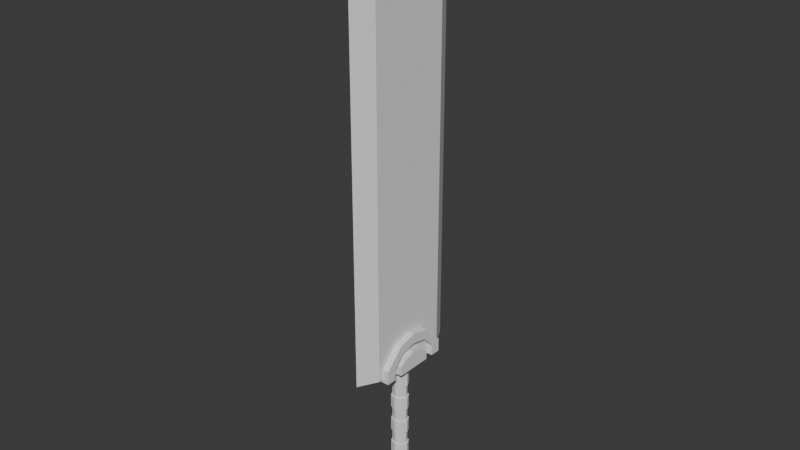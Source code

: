 # Source: sword.blend  (saved by Blender 4.3.34; exported with 4.5.12 LTS)
import bpy
from mathutils import Matrix  # noqa: F401  (used for matrix-valued properties, if any)

bpy.ops.wm.read_factory_settings(use_empty=True)
scene = bpy.context.scene
scene.name = 'Scene'

# ---- collections
col_collection = bpy.data.collections.new('Collection'); scene.collection.children.link(col_collection)

# ---- world
world_world = bpy.data.worlds.new('World'); scene.world = world_world
world_world.use_nodes = True; world_world.node_tree.nodes.clear()
_N = world_world.node_tree.nodes; _L = world_world.node_tree.links
n0 = _N.new('ShaderNodeOutputWorld'); n0.name = 'World Output'; n0.location = (300, 300)
n1 = _N.new('ShaderNodeBackground'); n1.name = 'Background'; n1.location = (10, 300)
n1.inputs[0].default_value = (0.05088, 0.05088, 0.05088, 1.0)
_L.new(n1.outputs[0], n0.inputs[0])
n0.is_active_output = True
world_world.color = (0.05088, 0.05088, 0.05088)
world_world.sun_shadow_jitter_overblur = 0.0

# ---- meshes
me_cylinder_001 = bpy.data.meshes.new('Cylinder.001')
me_cylinder_001.from_pydata([(0.0, 1.0, -1.0), (0.0, 1.0, -1.0), (0.0, 1.0, -1.0), (0.0, 1.0, 1.0), (0.0, 1.0, 1.0), (0.0, 1.0, 1.0), (0.7071, 0.7071, -1.0), (0.7071, 0.7071, -1.0), (0.7071, 0.7071, -1.0), (0.7071, 0.7071, 1.0), (0.7071, 0.7071, 1.0), (0.7071, 0.7071, 1.0), (1.0, 0.0, -1.0), (1.0, 0.0, -1.0), (1.0, 0.0, -1.0), (1.0, 0.0, 1.0), (1.0, 0.0, 1.0), (1.0, 0.0, 1.0), (0.7071, -0.7071, -1.0), (0.7071, -0.7071, -1.0), (0.7071, -0.7071, -1.0), (0.7071, -0.7071, 1.0), (0.7071, -0.7071, 1.0), (0.7071, -0.7071, 1.0), (0.0, -1.0, -1.0), (0.0, -1.0, -1.0), (0.0, -1.0, -1.0), (0.0, -1.0, 1.0), (0.0, -1.0, 1.0), (0.0, -1.0, 1.0), (-0.7071, -0.7071, -1.0), (-0.7071, -0.7071, -1.0), (-0.7071, -0.7071, -1.0), (-0.7071, -0.7071, 1.0), (-0.7071, -0.7071, 1.0), (-0.7071, -0.7071, 1.0), (-1.0, 0.0, -1.0), (-1.0, 0.0, -1.0), (-1.0, 0.0, -1.0), (-1.0, 0.0, 1.0), (-1.0, 0.0, 1.0), (-1.0, 0.0, 1.0), (-0.7071, 0.7071, -1.0), (-0.7071, 0.7071, -1.0), (-0.7071, 0.7071, -1.0), (-0.7071, 0.7071, 1.0), (-0.7071, 0.7071, 1.0), (-0.7071, 0.7071, 1.0), (0.0, 1.0, -0.7778), (0.0, 1.0, -0.7778), (0.0, 1.0, -0.7778), (0.0, 1.0, -0.7778), (0.0, 1.0, -0.5556), (0.0, 1.0, -0.5556), (0.0, 1.0, -0.5556), (0.0, 1.0, -0.5556), (0.0, 1.0, -0.3333), (0.0, 1.0, -0.3333), (0.0, 1.0, -0.3333), (0.0, 1.0, -0.3333), (0.0, 1.0, -0.1111), (0.0, 1.0, -0.1111), (0.0, 1.0, -0.1111), (0.0, 1.0, -0.1111), (0.0, 1.0, 0.1111), (0.0, 1.0, 0.1111), (0.0, 1.0, 0.1111), (0.0, 1.0, 0.1111), (0.0, 1.0, 0.3333), (0.0, 1.0, 0.3333), (0.0, 1.0, 0.3333), (0.0, 1.0, 0.3333), (0.0, 1.0, 0.5556), (0.0, 1.0, 0.5556), (0.0, 1.0, 0.5556), (0.0, 1.0, 0.5556), (0.0, 1.0, 0.7778), (0.0, 1.0, 0.7778), (0.0, 1.0, 0.7778), (0.0, 1.0, 0.7778), (0.7071, 0.7071, 0.7778), (0.7071, 0.7071, 0.7778), (0.7071, 0.7071, 0.7778), (0.7071, 0.7071, 0.5556), (0.7071, 0.7071, 0.5556), (0.7071, 0.7071, 0.5556), (0.7071, 0.7071, 0.3333), (0.7071, 0.7071, 0.3333), (0.7071, 0.7071, 0.3333), (0.7071, 0.7071, 0.1111), (0.7071, 0.7071, 0.1111), (0.7071, 0.7071, 0.1111), (0.7071, 0.7071, -0.1111), (0.7071, 0.7071, -0.1111), (0.7071, 0.7071, -0.1111), (0.7071, 0.7071, -0.3333), (0.7071, 0.7071, -0.3333), (0.7071, 0.7071, -0.3333), (0.7071, 0.7071, -0.5556), (0.7071, 0.7071, -0.5556), (0.7071, 0.7071, -0.5556), (0.7071, 0.7071, -0.7778), (0.7071, 0.7071, -0.7778), (0.7071, 0.7071, -0.7778), (1.0, 0.0, 0.7778), (1.0, 0.0, 0.7778), (1.0, 0.0, 0.7778), (1.0, 0.0, 0.5556), (1.0, 0.0, 0.5556), (1.0, 0.0, 0.5556), (1.0, 0.0, 0.3333), (1.0, 0.0, 0.3333), (1.0, 0.0, 0.3333), (1.0, 0.0, 0.1111), (1.0, 0.0, 0.1111), (1.0, 0.0, 0.1111), (1.0, 0.0, -0.1111), (1.0, 0.0, -0.1111), (1.0, 0.0, -0.1111), (1.0, 0.0, -0.3333), (1.0, 0.0, -0.3333), (1.0, 0.0, -0.3333), (1.0, 0.0, -0.5556), (1.0, 0.0, -0.5556), (1.0, 0.0, -0.5556), (1.0, 0.0, -0.7778), (1.0, 0.0, -0.7778), (1.0, 0.0, -0.7778), (0.7071, -0.7071, 0.7778), (0.7071, -0.7071, 0.7778), (0.7071, -0.7071, 0.7778), (0.7071, -0.7071, 0.5556), (0.7071, -0.7071, 0.5556), (0.7071, -0.7071, 0.5556), (0.7071, -0.7071, 0.3333), (0.7071, -0.7071, 0.3333), (0.7071, -0.7071, 0.3333), (0.7071, -0.7071, 0.1111), (0.7071, -0.7071, 0.1111), (0.7071, -0.7071, 0.1111), (0.7071, -0.7071, -0.1111), (0.7071, -0.7071, -0.1111), (0.7071, -0.7071, -0.1111), (0.7071, -0.7071, -0.3333), (0.7071, -0.7071, -0.3333), (0.7071, -0.7071, -0.3333), (0.7071, -0.7071, -0.5556), (0.7071, -0.7071, -0.5556), (0.7071, -0.7071, -0.5556), (0.7071, -0.7071, -0.7778), (0.7071, -0.7071, -0.7778), (0.7071, -0.7071, -0.7778), (0.0, -1.0, 0.7778), (0.0, -1.0, 0.7778), (0.0, -1.0, 0.7778), (0.0, -1.0, 0.5556), (0.0, -1.0, 0.5556), (0.0, -1.0, 0.5556), (0.0, -1.0, 0.3333), (0.0, -1.0, 0.3333), (0.0, -1.0, 0.3333), (0.0, -1.0, 0.1111), (0.0, -1.0, 0.1111), (0.0, -1.0, 0.1111), (0.0, -1.0, -0.1111), (0.0, -1.0, -0.1111), (0.0, -1.0, -0.1111), (0.0, -1.0, -0.3333), (0.0, -1.0, -0.3333), (0.0, -1.0, -0.3333), (0.0, -1.0, -0.5556), (0.0, -1.0, -0.5556), (0.0, -1.0, -0.5556), (0.0, -1.0, -0.7778), (0.0, -1.0, -0.7778), (0.0, -1.0, -0.7778), (-0.7071, -0.7071, 0.7778), (-0.7071, -0.7071, 0.7778), (-0.7071, -0.7071, 0.7778), (-0.7071, -0.7071, 0.5556), (-0.7071, -0.7071, 0.5556), (-0.7071, -0.7071, 0.5556), (-0.7071, -0.7071, 0.3333), (-0.7071, -0.7071, 0.3333), (-0.7071, -0.7071, 0.3333), (-0.7071, -0.7071, 0.1111), (-0.7071, -0.7071, 0.1111), (-0.7071, -0.7071, 0.1111), (-0.7071, -0.7071, -0.1111), (-0.7071, -0.7071, -0.1111), (-0.7071, -0.7071, -0.1111), (-0.7071, -0.7071, -0.3333), (-0.7071, -0.7071, -0.3333), (-0.7071, -0.7071, -0.3333), (-0.7071, -0.7071, -0.5556), (-0.7071, -0.7071, -0.5556), (-0.7071, -0.7071, -0.5556), (-0.7071, -0.7071, -0.7778), (-0.7071, -0.7071, -0.7778), (-0.7071, -0.7071, -0.7778), (-1.0, 0.0, 0.7778), (-1.0, 0.0, 0.7778), (-1.0, 0.0, 0.7778), (-1.0, 0.0, 0.5556), (-1.0, 0.0, 0.5556), (-1.0, 0.0, 0.5556), (-1.0, 0.0, 0.3333), (-1.0, 0.0, 0.3333), (-1.0, 0.0, 0.3333), (-1.0, 0.0, 0.1111), (-1.0, 0.0, 0.1111), (-1.0, 0.0, 0.1111), (-1.0, 0.0, -0.1111), (-1.0, 0.0, -0.1111), (-1.0, 0.0, -0.1111), (-1.0, 0.0, -0.3333), (-1.0, 0.0, -0.3333), (-1.0, 0.0, -0.3333), (-1.0, 0.0, -0.5556), (-1.0, 0.0, -0.5556), (-1.0, 0.0, -0.5556), (-1.0, 0.0, -0.7778), (-1.0, 0.0, -0.7778), (-1.0, 0.0, -0.7778), (-0.7071, 0.7071, 0.7778), (-0.7071, 0.7071, 0.7778), (-0.7071, 0.7071, 0.7778), (-0.7071, 0.7071, 0.5556), (-0.7071, 0.7071, 0.5556), (-0.7071, 0.7071, 0.5556), (-0.7071, 0.7071, 0.3333), (-0.7071, 0.7071, 0.3333), (-0.7071, 0.7071, 0.3333), (-0.7071, 0.7071, 0.1111), (-0.7071, 0.7071, 0.1111), (-0.7071, 0.7071, 0.1111), (-0.7071, 0.7071, -0.1111), (-0.7071, 0.7071, -0.1111), (-0.7071, 0.7071, -0.1111), (-0.7071, 0.7071, -0.3333), (-0.7071, 0.7071, -0.3333), (-0.7071, 0.7071, -0.3333), (-0.7071, 0.7071, -0.5556), (-0.7071, 0.7071, -0.5556), (-0.7071, 0.7071, -0.5556), (-0.7071, 0.7071, -0.7778), (-0.7071, 0.7071, -0.7778), (-0.7071, 0.7071, -0.7778), (0.0, 1.174, -0.7778), (0.0, 1.174, -0.7778), (0.0, 1.174, -0.7778), (0.0, 1.174, -0.7778), (0.0, 1.174, -0.5556), (0.0, 1.174, -0.5556), (0.0, 1.174, -0.5556), (0.0, 1.174, -0.5556), (0.0, 1.174, -0.3333), (0.0, 1.174, -0.3333), (0.0, 1.174, -0.3333), (0.0, 1.174, -0.3333), (0.0, 1.174, -0.1111), (0.0, 1.174, -0.1111), (0.0, 1.174, -0.1111), (0.0, 1.174, -0.1111), (0.0, 1.174, 0.1111), (0.0, 1.174, 0.1111), (0.0, 1.174, 0.1111), (0.0, 1.174, 0.1111), (0.0, 1.174, 0.3333), (0.0, 1.174, 0.3333), (0.0, 1.174, 0.3333), (0.0, 1.174, 0.3333), (0.0, 1.174, 0.5556), (0.0, 1.174, 0.5556), (0.0, 1.174, 0.5556), (0.0, 1.174, 0.5556), (0.0, 1.174, 0.7778), (0.0, 1.174, 0.7778), (0.0, 1.174, 0.7778), (0.0, 1.174, 0.7778), (0.8304, 0.8304, 0.7778), (0.8304, 0.8304, 0.7778), (0.8304, 0.8304, 0.7778), (0.8304, 0.8304, 0.5556), (0.8304, 0.8304, 0.5556), (0.8304, 0.8304, 0.5556), (0.8304, 0.8304, 0.3333), (0.8304, 0.8304, 0.3333), (0.8304, 0.8304, 0.3333), (0.8304, 0.8304, 0.1111), (0.8304, 0.8304, 0.1111), (0.8304, 0.8304, 0.1111), (0.8304, 0.8304, -0.1111), (0.8304, 0.8304, -0.1111), (0.8304, 0.8304, -0.1111), (0.8304, 0.8304, -0.3333), (0.8304, 0.8304, -0.3333), (0.8304, 0.8304, -0.3333), (0.8304, 0.8304, -0.5556), (0.8304, 0.8304, -0.5556), (0.8304, 0.8304, -0.5556), (0.8304, 0.8304, -0.7778), (0.8304, 0.8304, -0.7778), (0.8304, 0.8304, -0.7778), (1.174, 0.0, 0.7778), (1.174, 0.0, 0.7778), (1.174, 0.0, 0.7778), (1.174, 0.0, 0.5556), (1.174, 0.0, 0.5556), (1.174, 0.0, 0.5556), (1.174, 0.0, 0.3333), (1.174, 0.0, 0.3333), (1.174, 0.0, 0.3333), (1.174, 0.0, 0.1111), (1.174, 0.0, 0.1111), (1.174, 0.0, 0.1111), (1.174, 0.0, -0.1111), (1.174, 0.0, -0.1111), (1.174, 0.0, -0.1111), (1.174, 0.0, -0.3333), (1.174, 0.0, -0.3333), (1.174, 0.0, -0.3333), (1.174, 0.0, -0.5556), (1.174, 0.0, -0.5556), (1.174, 0.0, -0.5556), (1.174, 0.0, -0.7778), (1.174, 0.0, -0.7778), (1.174, 0.0, -0.7778), (0.8304, -0.8304, 0.7778), (0.8304, -0.8304, 0.7778), (0.8304, -0.8304, 0.7778), (0.8304, -0.8304, 0.5556), (0.8304, -0.8304, 0.5556), (0.8304, -0.8304, 0.5556), (0.8304, -0.8304, 0.3333), (0.8304, -0.8304, 0.3333), (0.8304, -0.8304, 0.3333), (0.8304, -0.8304, 0.1111), (0.8304, -0.8304, 0.1111), (0.8304, -0.8304, 0.1111), (0.8304, -0.8304, -0.1111), (0.8304, -0.8304, -0.1111), (0.8304, -0.8304, -0.1111), (0.8304, -0.8304, -0.3333), (0.8304, -0.8304, -0.3333), (0.8304, -0.8304, -0.3333), (0.8304, -0.8304, -0.5556), (0.8304, -0.8304, -0.5556), (0.8304, -0.8304, -0.5556), (0.8304, -0.8304, -0.7778), (0.8304, -0.8304, -0.7778), (0.8304, -0.8304, -0.7778), (0.0, -1.174, 0.7778), (0.0, -1.174, 0.7778), (0.0, -1.174, 0.7778), (0.0, -1.174, 0.5556), (0.0, -1.174, 0.5556), (0.0, -1.174, 0.5556), (0.0, -1.174, 0.3333), (0.0, -1.174, 0.3333), (0.0, -1.174, 0.3333), (0.0, -1.174, 0.1111), (0.0, -1.174, 0.1111), (0.0, -1.174, 0.1111), (0.0, -1.174, -0.1111), (0.0, -1.174, -0.1111), (0.0, -1.174, -0.1111), (0.0, -1.174, -0.3333), (0.0, -1.174, -0.3333), (0.0, -1.174, -0.3333), (0.0, -1.174, -0.5556), (0.0, -1.174, -0.5556), (0.0, -1.174, -0.5556), (0.0, -1.174, -0.7778), (0.0, -1.174, -0.7778), (0.0, -1.174, -0.7778), (-0.8304, -0.8304, 0.7778), (-0.8304, -0.8304, 0.7778), (-0.8304, -0.8304, 0.7778), (-0.8304, -0.8304, 0.5556), (-0.8304, -0.8304, 0.5556), (-0.8304, -0.8304, 0.5556), (-0.8304, -0.8304, 0.3333), (-0.8304, -0.8304, 0.3333), (-0.8304, -0.8304, 0.3333), (-0.8304, -0.8304, 0.1111), (-0.8304, -0.8304, 0.1111), (-0.8304, -0.8304, 0.1111), (-0.8304, -0.8304, -0.1111), (-0.8304, -0.8304, -0.1111), (-0.8304, -0.8304, -0.1111), (-0.8304, -0.8304, -0.3333), (-0.8304, -0.8304, -0.3333), (-0.8304, -0.8304, -0.3333), (-0.8304, -0.8304, -0.5556), (-0.8304, -0.8304, -0.5556), (-0.8304, -0.8304, -0.5556), (-0.8304, -0.8304, -0.7778), (-0.8304, -0.8304, -0.7778), (-0.8304, -0.8304, -0.7778), (-1.174, 0.0, 0.7778), (-1.174, 0.0, 0.7778), (-1.174, 0.0, 0.7778), (-1.174, 0.0, 0.5556), (-1.174, 0.0, 0.5556), (-1.174, 0.0, 0.5556), (-1.174, 0.0, 0.3333), (-1.174, 0.0, 0.3333), (-1.174, 0.0, 0.3333), (-1.174, 0.0, 0.1111), (-1.174, 0.0, 0.1111), (-1.174, 0.0, 0.1111), (-1.174, 0.0, -0.1111), (-1.174, 0.0, -0.1111), (-1.174, 0.0, -0.1111), (-1.174, 0.0, -0.3333), (-1.174, 0.0, -0.3333), (-1.174, 0.0, -0.3333), (-1.174, 0.0, -0.5556), (-1.174, 0.0, -0.5556), (-1.174, 0.0, -0.5556), (-1.174, 0.0, -0.7778), (-1.174, 0.0, -0.7778), (-1.174, 0.0, -0.7778), (-0.8304, 0.8304, 0.7778), (-0.8304, 0.8304, 0.7778), (-0.8304, 0.8304, 0.7778), (-0.8304, 0.8304, 0.5556), (-0.8304, 0.8304, 0.5556), (-0.8304, 0.8304, 0.5556), (-0.8304, 0.8304, 0.3333), (-0.8304, 0.8304, 0.3333), (-0.8304, 0.8304, 0.3333), (-0.8304, 0.8304, 0.1111), (-0.8304, 0.8304, 0.1111), (-0.8304, 0.8304, 0.1111), (-0.8304, 0.8304, -0.1111), (-0.8304, 0.8304, -0.1111), (-0.8304, 0.8304, -0.1111), (-0.8304, 0.8304, -0.3333), (-0.8304, 0.8304, -0.3333), (-0.8304, 0.8304, -0.3333), (-0.8304, 0.8304, -0.5556), (-0.8304, 0.8304, -0.5556), (-0.8304, 0.8304, -0.5556), (-0.8304, 0.8304, -0.7778), (-0.8304, 0.8304, -0.7778), (-0.8304, 0.8304, -0.7778)], [], [(78, 4, 10), (78, 10, 81), (82, 11, 17), (82, 17, 106), (105, 16, 23), (105, 23, 130), (129, 22, 28), (129, 28, 153), (154, 29, 34), (154, 34, 177), (178, 35, 40), (178, 40, 201), (15, 9, 3), (3, 45, 39), (39, 33, 27), (27, 21, 15), (15, 3, 39), (39, 27, 15), (202, 41, 47), (202, 47, 226), (225, 46, 5), (225, 5, 79), (42, 0, 6), (6, 12, 18), (18, 24, 30), (30, 36, 42), (42, 6, 18), (18, 30, 42), (43, 246, 51), (43, 51, 2), (242, 52, 252), (242, 252, 442), (243, 240, 59), (243, 59, 55), (164, 188, 388), (164, 388, 364), (237, 234, 67), (237, 67, 63), (86, 110, 310), (86, 310, 286), (231, 228, 75), (231, 75, 71), (48, 245, 445), (48, 445, 248), (38, 223, 247), (38, 247, 44), (191, 167, 367), (191, 367, 391), (220, 217, 241), (220, 241, 244), (113, 89, 289), (113, 289, 313), (214, 211, 235), (214, 235, 238), (170, 194, 394), (170, 394, 370), (208, 205, 229), (208, 229, 232), (92, 116, 316), (92, 316, 292), (32, 199, 222), (32, 222, 37), (197, 173, 373), (197, 373, 397), (196, 193, 216), (196, 216, 219), (119, 95, 295), (119, 295, 319), (190, 187, 210), (190, 210, 213), (176, 200, 400), (176, 400, 376), (184, 181, 204), (184, 204, 207), (98, 122, 322), (98, 322, 298), (26, 175, 198), (26, 198, 31), (203, 179, 379), (203, 379, 403), (172, 169, 192), (172, 192, 195), (125, 101, 301), (125, 301, 325), (166, 163, 186), (166, 186, 189), (182, 206, 406), (182, 406, 382), (160, 157, 180), (160, 180, 183), (104, 128, 328), (104, 328, 304), (19, 150, 174), (19, 174, 25), (209, 185, 385), (209, 385, 409), (147, 144, 168), (147, 168, 171), (131, 107, 307), (131, 307, 331), (141, 138, 162), (141, 162, 165), (188, 212, 412), (188, 412, 388), (135, 132, 156), (135, 156, 159), (110, 134, 334), (110, 334, 310), (13, 126, 151), (13, 151, 20), (215, 191, 391), (215, 391, 415), (123, 120, 145), (123, 145, 148), (137, 113, 313), (137, 313, 337), (117, 114, 139), (117, 139, 142), (194, 218, 418), (194, 418, 394), (111, 108, 133), (111, 133, 136), (116, 140, 340), (116, 340, 316), (8, 103, 127), (8, 127, 14), (221, 197, 397), (221, 397, 421), (100, 97, 121), (100, 121, 124), (143, 119, 319), (143, 319, 343), (94, 91, 115), (94, 115, 118), (200, 224, 424), (200, 424, 400), (88, 85, 109), (88, 109, 112), (122, 146, 346), (122, 346, 322), (1, 50, 102), (1, 102, 7), (227, 203, 403), (227, 403, 427), (54, 58, 96), (54, 96, 99), (149, 125, 325), (149, 325, 349), (62, 66, 90), (62, 90, 93), (206, 230, 430), (206, 430, 406), (70, 74, 84), (70, 84, 87), (128, 152, 352), (128, 352, 328), (446, 443, 255), (446, 255, 251), (440, 437, 263), (440, 263, 259), (434, 431, 271), (434, 271, 267), (428, 425, 279), (428, 279, 275), (423, 420, 444), (423, 444, 447), (417, 414, 438), (417, 438, 441), (411, 408, 432), (411, 432, 435), (405, 402, 426), (405, 426, 429), (399, 396, 419), (399, 419, 422), (393, 390, 413), (393, 413, 416), (387, 384, 407), (387, 407, 410), (381, 378, 401), (381, 401, 404), (375, 372, 395), (375, 395, 398), (369, 366, 389), (369, 389, 392), (363, 360, 383), (363, 383, 386), (357, 354, 377), (357, 377, 380), (350, 347, 371), (350, 371, 374), (344, 341, 365), (344, 365, 368), (338, 335, 359), (338, 359, 362), (332, 329, 353), (332, 353, 356), (326, 323, 348), (326, 348, 351), (320, 317, 342), (320, 342, 345), (314, 311, 336), (314, 336, 339), (308, 305, 330), (308, 330, 333), (303, 300, 324), (303, 324, 327), (297, 294, 318), (297, 318, 321), (291, 288, 312), (291, 312, 315), (285, 282, 306), (285, 306, 309), (250, 254, 299), (250, 299, 302), (258, 262, 293), (258, 293, 296), (266, 270, 287), (266, 287, 290), (274, 278, 281), (274, 281, 284), (107, 83, 283), (107, 283, 307), (185, 161, 361), (185, 361, 385), (56, 239, 439), (56, 439, 256), (80, 104, 304), (80, 304, 280), (158, 182, 382), (158, 382, 358), (236, 60, 260), (236, 260, 436), (101, 49, 249), (101, 249, 301), (179, 155, 355), (179, 355, 379), (64, 233, 433), (64, 433, 264), (53, 98, 298), (53, 298, 253), (152, 176, 376), (152, 376, 352), (230, 68, 268), (230, 268, 430), (95, 57, 257), (95, 257, 295), (173, 149, 349), (173, 349, 373), (72, 227, 427), (72, 427, 272), (61, 92, 292), (61, 292, 261), (146, 170, 370), (146, 370, 346), (224, 76, 276), (224, 276, 424), (89, 65, 265), (89, 265, 289), (167, 143, 343), (167, 343, 367), (245, 221, 421), (245, 421, 445), (69, 86, 286), (69, 286, 269), (140, 164, 364), (140, 364, 340), (218, 242, 442), (218, 442, 418), (83, 73, 273), (83, 273, 283), (161, 137, 337), (161, 337, 361), (239, 215, 415), (239, 415, 439), (77, 80, 280), (77, 280, 277), (134, 158, 358), (134, 358, 334), (212, 236, 436), (212, 436, 412), (155, 131, 331), (155, 331, 355), (233, 209, 409), (233, 409, 433)])
me_cylinder_001.polygons.foreach_set('use_smooth', [0, 0, 0, 0, 0, 0, 0, 0, 0, 0, 0, 0, 0, 0, 0, 0, 0, 0, 0, 0, 0, 0, 0, 0, 0, 0, 0, 0, 0, 0, 0, 0, 0, 0, 0, 0, 0, 0, 0, 0, 0, 0, 0, 0, 0, 0, 0, 0, 0, 1, 0, 0, 0, 0, 0, 0, 0, 0, 0, 0, 0, 0, 0, 0, 0, 0, 0, 0, 0, 0, 0, 0, 1, 0, 0, 0, 0, 0, 0, 0, 0, 0, 0, 0, 1, 0, 0, 0, 0, 0, 0, 0, 0, 0, 0, 0, 0, 0, 0, 0, 1, 0, 0, 0, 0, 0, 0, 0, 0, 0, 0, 0, 0, 1, 0, 0, 0, 0, 0, 0, 0, 0, 0, 0, 0, 0, 0, 0, 0, 0, 0, 0, 0, 0, 0, 0, 1, 0, 0, 0, 0, 0, 0, 0, 0, 0, 0, 0, 0, 0, 0, 0, 0, 0, 0, 0, 1, 1, 1, 0, 0, 1, 1, 1, 0, 0, 1, 0, 0, 0, 0, 0, 0, 0, 1, 1, 0, 1, 0, 0, 1, 1, 1, 1, 0, 0, 1, 1, 1, 1, 1, 1, 0, 0, 1, 1, 0, 0, 1, 0, 0, 0, 0, 0, 0, 0, 1, 1, 0, 1, 0, 0, 1, 1, 0, 1, 1, 0, 1, 1, 0, 0, 0, 0, 0, 0, 0, 0, 0, 0, 0, 0, 0, 0, 0, 0, 0, 0, 0, 0, 0, 0, 0, 0, 0, 0, 0, 0, 0, 0, 0, 0, 0, 0, 0, 0, 0, 0, 0, 0, 0, 0, 0, 0, 0, 0, 0, 0, 0, 0, 0, 0, 0, 0, 0, 0, 0, 0, 0, 0, 0, 0, 0, 0])
_uv = me_cylinder_001.uv_layers.new(name='UVMap')
_uv.uv.foreach_set('vector', [1.0, 0.9444, 1.0, 1.0, 0.875, 1.0, 1.0, 0.9444, 0.875, 1.0, 0.875, 0.9444, 0.875, 0.9444, 0.875, 1.0, 0.75, 1.0, 0.875, 0.9444, 0.75, 1.0, 0.75, 0.9444, 0.75, 0.9444, 0.75, 1.0, 0.625, 1.0, 0.75, 0.9444, 0.625, 1.0, 0.625, 0.9444, 0.625, 0.9444, 0.625, 1.0, 0.5, 1.0, 0.625, 0.9444, 0.5, 1.0, 0.5, 0.9444, 0.5, 0.9444, 0.5, 1.0, 0.375, 1.0, 0.5, 0.9444, 0.375, 1.0, 0.375, 0.9444, 0.375, 0.9444, 0.375, 1.0, 0.25, 1.0, 0.375, 0.9444, 0.25, 1.0, 0.25, 0.9444, 0.49, 0.25, 0.4197, 0.4197, 0.25, 0.49, 0.25, 0.49, 0.08029, 0.4197, 0.01, 0.25, 0.01, 0.25, 0.08029, 0.08029, 0.25, 0.01, 0.25, 0.01, 0.4197, 0.08029, 0.49, 0.25, 0.49, 0.25, 0.25, 0.49, 0.01, 0.25, 0.01, 0.25, 0.25, 0.01, 0.49, 0.25, 0.25, 0.9444, 0.25, 1.0, 0.125, 1.0, 0.25, 0.9444, 0.125, 1.0, 0.125, 0.9444, 0.125, 0.9444, 0.125, 1.0, 0.0, 1.0, 0.125, 0.9444, 0.0, 1.0, 0.0, 0.9444, 0.5803, 0.4197, 0.75, 0.49, 0.9197, 0.4197, 0.9197, 0.4197, 0.99, 0.25, 0.9197, 0.08029, 0.9197, 0.08029, 0.75, 0.01, 0.5803, 0.08029, 0.5803, 0.08029, 0.51, 0.25, 0.5803, 0.4197, 0.5803, 0.4197, 0.9197, 0.4197, 0.9197, 0.08029, 0.9197, 0.08029, 0.5803, 0.08029, 0.5803, 0.4197, 0.125, 0.5, 0.125, 0.5556, 0.0, 0.5556, 0.125, 0.5, 0.0, 0.5556, 0.0, 0.5, 0.125, 0.6111, 0.0, 0.6111, 0.0, 0.6111, 0.125, 0.6111, 0.0, 0.6111, 0.125, 0.6111, 0.125, 0.6111, 0.125, 0.6667, 0.0, 0.6667, 0.125, 0.6111, 0.0, 0.6667, 0.0, 0.6111, 0.5, 0.7222, 0.375, 0.7222, 0.375, 0.7222, 0.5, 0.7222, 0.375, 0.7222, 0.5, 0.7222, 0.125, 0.7222, 0.125, 0.7778, 0.0, 0.7778, 0.125, 0.7222, 0.0, 0.7778, 0.0, 0.7222, 0.875, 0.8333, 0.75, 0.8333, 0.75, 0.8333, 0.875, 0.8333, 0.75, 0.8333, 0.875, 0.8333, 0.125, 0.8333, 0.125, 0.8889, 0.0, 0.8889, 0.125, 0.8333, 0.0, 0.8889, 0.0, 0.8333, 0.0, 0.5556, 0.125, 0.5556, 0.125, 0.5556, 0.0, 0.5556, 0.125, 0.5556, 0.0, 0.5556, 0.25, 0.5, 0.25, 0.5556, 0.125, 0.5556, 0.25, 0.5, 0.125, 0.5556, 0.125, 0.5, 0.375, 0.6667, 0.5, 0.6667, 0.5, 0.6667, 0.375, 0.6667, 0.5, 0.6667, 0.375, 0.6667, 0.25, 0.6111, 0.25, 0.6667, 0.125, 0.6667, 0.25, 0.6111, 0.125, 0.6667, 0.125, 0.6111, 0.75, 0.7778, 0.875, 0.7778, 0.875, 0.7778, 0.75, 0.7778, 0.875, 0.7778, 0.75, 0.7778, 0.25, 0.7222, 0.25, 0.7778, 0.125, 0.7778, 0.25, 0.7222, 0.125, 0.7778, 0.125, 0.7222, 0.5, 0.6111, 0.375, 0.6111, 0.375, 0.6111, 0.5, 0.6111, 0.375, 0.6111, 0.5, 0.6111, 0.25, 0.8333, 0.25, 0.8889, 0.125, 0.8889, 0.25, 0.8333, 0.125, 0.8889, 0.125, 0.8333, 0.875, 0.7222, 0.75, 0.7222, 0.75, 0.7222, 0.875, 0.7222, 0.75, 0.7222, 0.875, 0.7222, 0.375, 0.5, 0.375, 0.5556, 0.25, 0.5556, 0.375, 0.5, 0.25, 0.5556, 0.25, 0.5, 0.375, 0.5556, 0.5, 0.5556, 0.5, 0.5556, 0.375, 0.5556, 0.5, 0.5556, 0.375, 0.5556, 0.375, 0.6111, 0.375, 0.6667, 0.25, 0.6667, 0.375, 0.6111, 0.25, 0.6667, 0.25, 0.6111, 0.75, 0.6667, 0.875, 0.6667, 0.875, 0.6667, 0.75, 0.6667, 0.875, 0.6667, 0.75, 0.6667, 0.375, 0.7222, 0.375, 0.7778, 0.25, 0.7778, 0.375, 0.7222, 0.25, 0.7778, 0.25, 0.7222, 0.375, 0.9444, 0.25, 0.9444, 0.25, 0.9444, 0.375, 0.9444, 0.25, 0.9444, 0.375, 0.9444, 0.375, 0.8333, 0.375, 0.8889, 0.25, 0.8889, 0.375, 0.8333, 0.25, 0.8889, 0.25, 0.8333, 0.875, 0.6111, 0.75, 0.6111, 0.75, 0.6111, 0.875, 0.6111, 0.75, 0.6111, 0.875, 0.6111, 0.5, 0.5, 0.5, 0.5556, 0.375, 0.5556, 0.5, 0.5, 0.375, 0.5556, 0.375, 0.5, 0.25, 0.8889, 0.375, 0.8889, 0.375, 0.8889, 0.25, 0.8889, 0.375, 0.8889, 0.25, 0.8889, 0.5, 0.6111, 0.5, 0.6667, 0.375, 0.6667, 0.5, 0.6111, 0.375, 0.6667, 0.375, 0.6111, 0.75, 0.5556, 0.875, 0.5556, 0.875, 0.5556, 0.75, 0.5556, 0.875, 0.5556, 0.75, 0.5556, 0.5, 0.7222, 0.5, 0.7778, 0.375, 0.7778, 0.5, 0.7222, 0.375, 0.7778, 0.375, 0.7222, 0.375, 0.8333, 0.25, 0.8333, 0.25, 0.8333, 0.375, 0.8333, 0.25, 0.8333, 0.375, 0.8333, 0.5, 0.8333, 0.5, 0.8889, 0.375, 0.8889, 0.5, 0.8333, 0.375, 0.8889, 0.375, 0.8333, 0.75, 0.9444, 0.625, 0.9444, 0.625, 0.9444, 0.75, 0.9444, 0.625, 0.9444, 0.75, 0.9444, 0.625, 0.5, 0.625, 0.5556, 0.5, 0.5556, 0.625, 0.5, 0.5, 0.5556, 0.5, 0.5, 0.25, 0.7778, 0.375, 0.7778, 0.375, 0.7778, 0.25, 0.7778, 0.375, 0.7778, 0.25, 0.7778, 0.625, 0.6111, 0.625, 0.6667, 0.5, 0.6667, 0.625, 0.6111, 0.5, 0.6667, 0.5, 0.6111, 0.625, 0.8889, 0.75, 0.8889, 0.75, 0.8889, 0.625, 0.8889, 0.75, 0.8889, 0.625, 0.8889, 0.625, 0.7222, 0.625, 0.7778, 0.5, 0.7778, 0.625, 0.7222, 0.5, 0.7778, 0.5, 0.7222, 0.375, 0.7222, 0.25, 0.7222, 0.25, 0.7222, 0.375, 0.7222, 0.25, 0.7222, 0.375, 0.7222, 0.625, 0.8333, 0.625, 0.8889, 0.5, 0.8889, 0.625, 0.8333, 0.5, 0.8889, 0.5, 0.8333, 0.75, 0.8333, 0.625, 0.8333, 0.625, 0.8333, 0.75, 0.8333, 0.625, 0.8333, 0.75, 0.8333, 0.75, 0.5, 0.75, 0.5556, 0.625, 0.5556, 0.75, 0.5, 0.625, 0.5556, 0.625, 0.5, 0.25, 0.6667, 0.375, 0.6667, 0.375, 0.6667, 0.25, 0.6667, 0.375, 0.6667, 0.25, 0.6667, 0.75, 0.6111, 0.75, 0.6667, 0.625, 0.6667, 0.75, 0.6111, 0.625, 0.6667, 0.625, 0.6111, 0.625, 0.7778, 0.75, 0.7778, 0.75, 0.7778, 0.625, 0.7778, 0.75, 0.7778, 0.625, 0.7778, 0.75, 0.7222, 0.75, 0.7778, 0.625, 0.7778, 0.75, 0.7222, 0.625, 0.7778, 0.625, 0.7222, 0.375, 0.6111, 0.25, 0.6111, 0.25, 0.6111, 0.375, 0.6111, 0.25, 0.6111, 0.375, 0.6111, 0.75, 0.8333, 0.75, 0.8889, 0.625, 0.8889, 0.75, 0.8333, 0.625, 0.8889, 0.625, 0.8333, 0.75, 0.7222, 0.625, 0.7222, 0.625, 0.7222, 0.75, 0.7222, 0.625, 0.7222, 0.75, 0.7222, 0.875, 0.5, 0.875, 0.5556, 0.75, 0.5556, 0.875, 0.5, 0.75, 0.5556, 0.75, 0.5, 0.25, 0.5556, 0.375, 0.5556, 0.375, 0.5556, 0.25, 0.5556, 0.375, 0.5556, 0.25, 0.5556, 0.875, 0.6111, 0.875, 0.6667, 0.75, 0.6667, 0.875, 0.6111, 0.75, 0.6667, 0.75, 0.6111, 0.625, 0.6667, 0.75, 0.6667, 0.75, 0.6667, 0.625, 0.6667, 0.75, 0.6667, 0.625, 0.6667, 0.875, 0.7222, 0.875, 0.7778, 0.75, 0.7778, 0.875, 0.7222, 0.75, 0.7778, 0.75, 0.7222, 0.25, 0.9444, 0.125, 0.9444, 0.125, 0.9444, 0.25, 0.9444, 0.125, 0.9444, 0.25, 0.9444, 0.875, 0.8333, 0.875, 0.8889, 0.75, 0.8889, 0.875, 0.8333, 0.75, 0.8889, 0.75, 0.8333, 0.75, 0.6111, 0.625, 0.6111, 0.625, 0.6111, 0.75, 0.6111, 0.625, 0.6111, 0.75, 0.6111, 1.0, 0.5, 1.0, 0.5556, 0.875, 0.5556, 1.0, 0.5, 0.875, 0.5556, 0.875, 0.5, 0.125, 0.8889, 0.25, 0.8889, 0.25, 0.8889, 0.125, 0.8889, 0.25, 0.8889, 0.125, 0.8889, 1.0, 0.6111, 1.0, 0.6667, 0.875, 0.6667, 1.0, 0.6111, 0.875, 0.6667, 0.875, 0.6111, 0.625, 0.5556, 0.75, 0.5556, 0.75, 0.5556, 0.625, 0.5556, 0.75, 0.5556, 0.625, 0.5556, 1.0, 0.7222, 1.0, 0.7778, 0.875, 0.7778, 1.0, 0.7222, 0.875, 0.7778, 0.875, 0.7222, 0.25, 0.8333, 0.125, 0.8333, 0.125, 0.8333, 0.25, 0.8333, 0.125, 0.8333, 0.25, 0.8333, 1.0, 0.8333, 1.0, 0.8889, 0.875, 0.8889, 1.0, 0.8333, 0.875, 0.8889, 0.875, 0.8333, 0.625, 0.9444, 0.5, 0.9444, 0.5, 0.9444, 0.625, 0.9444, 0.5, 0.9444, 0.625, 0.9444, 0.125, 0.5556, 0.125, 0.6111, 0.0, 0.6111, 0.125, 0.5556, 0.0, 0.6111, 0.0, 0.5556, 0.125, 0.6667, 0.125, 0.7222, 0.0, 0.7222, 0.125, 0.6667, 0.0, 0.7222, 0.0, 0.6667, 0.125, 0.7778, 0.125, 0.8333, 0.0, 0.8333, 0.125, 0.7778, 0.0, 0.8333, 0.0, 0.7778, 0.125, 0.8889, 0.125, 0.9444, 0.0, 0.9444, 0.125, 0.8889, 0.0, 0.9444, 0.0, 0.8889, 0.25, 0.5556, 0.25, 0.6111, 0.125, 0.6111, 0.25, 0.5556, 0.125, 0.6111, 0.125, 0.5556, 0.25, 0.6667, 0.25, 0.7222, 0.125, 0.7222, 0.25, 0.6667, 0.125, 0.7222, 0.125, 0.6667, 0.25, 0.7778, 0.25, 0.8333, 0.125, 0.8333, 0.25, 0.7778, 0.125, 0.8333, 0.125, 0.7778, 0.25, 0.8889, 0.25, 0.9444, 0.125, 0.9444, 0.25, 0.8889, 0.125, 0.9444, 0.125, 0.8889, 0.375, 0.5556, 0.375, 0.6111, 0.25, 0.6111, 0.375, 0.5556, 0.25, 0.6111, 0.25, 0.5556, 0.375, 0.6667, 0.375, 0.7222, 0.25, 0.7222, 0.375, 0.6667, 0.25, 0.7222, 0.25, 0.6667, 0.375, 0.7778, 0.375, 0.8333, 0.25, 0.8333, 0.375, 0.7778, 0.25, 0.8333, 0.25, 0.7778, 0.375, 0.8889, 0.375, 0.9444, 0.25, 0.9444, 0.375, 0.8889, 0.25, 0.9444, 0.25, 0.8889, 0.5, 0.5556, 0.5, 0.6111, 0.375, 0.6111, 0.5, 0.5556, 0.375, 0.6111, 0.375, 0.5556, 0.5, 0.6667, 0.5, 0.7222, 0.375, 0.7222, 0.5, 0.6667, 0.375, 0.7222, 0.375, 0.6667, 0.5, 0.7778, 0.5, 0.8333, 0.375, 0.8333, 0.5, 0.7778, 0.375, 0.8333, 0.375, 0.7778, 0.5, 0.8889, 0.5, 0.9444, 0.375, 0.9444, 0.5, 0.8889, 0.375, 0.9444, 0.375, 0.8889, 0.625, 0.5556, 0.625, 0.6111, 0.5, 0.6111, 0.625, 0.5556, 0.5, 0.6111, 0.5, 0.5556, 0.625, 0.6667, 0.625, 0.7222, 0.5, 0.7222, 0.625, 0.6667, 0.5, 0.7222, 0.5, 0.6667, 0.625, 0.7778, 0.625, 0.8333, 0.5, 0.8333, 0.625, 0.7778, 0.5, 0.8333, 0.5, 0.7778, 0.625, 0.8889, 0.625, 0.9444, 0.5, 0.9444, 0.625, 0.8889, 0.5, 0.9444, 0.5, 0.8889, 0.75, 0.5556, 0.75, 0.6111, 0.625, 0.6111, 0.75, 0.5556, 0.625, 0.6111, 0.625, 0.5556, 0.75, 0.6667, 0.75, 0.7222, 0.625, 0.7222, 0.75, 0.6667, 0.625, 0.7222, 0.625, 0.6667, 0.75, 0.7778, 0.75, 0.8333, 0.625, 0.8333, 0.75, 0.7778, 0.625, 0.8333, 0.625, 0.7778, 0.75, 0.8889, 0.75, 0.9444, 0.625, 0.9444, 0.75, 0.8889, 0.625, 0.9444, 0.625, 0.8889, 0.875, 0.5556, 0.875, 0.6111, 0.75, 0.6111, 0.875, 0.5556, 0.75, 0.6111, 0.75, 0.5556, 0.875, 0.6667, 0.875, 0.7222, 0.75, 0.7222, 0.875, 0.6667, 0.75, 0.7222, 0.75, 0.6667, 0.875, 0.7778, 0.875, 0.8333, 0.75, 0.8333, 0.875, 0.7778, 0.75, 0.8333, 0.75, 0.7778, 0.875, 0.8889, 0.875, 0.9444, 0.75, 0.9444, 0.875, 0.8889, 0.75, 0.9444, 0.75, 0.8889, 1.0, 0.5556, 1.0, 0.6111, 0.875, 0.6111, 1.0, 0.5556, 0.875, 0.6111, 0.875, 0.5556, 1.0, 0.6667, 1.0, 0.7222, 0.875, 0.7222, 1.0, 0.6667, 0.875, 0.7222, 0.875, 0.6667, 1.0, 0.7778, 1.0, 0.8333, 0.875, 0.8333, 1.0, 0.7778, 0.875, 0.8333, 0.875, 0.7778, 1.0, 0.8889, 1.0, 0.9444, 0.875, 0.9444, 1.0, 0.8889, 0.875, 0.9444, 0.875, 0.8889, 0.75, 0.8889, 0.875, 0.8889, 0.875, 0.8889, 0.75, 0.8889, 0.875, 0.8889, 0.75, 0.8889, 0.375, 0.7778, 0.5, 0.7778, 0.5, 0.7778, 0.375, 0.7778, 0.5, 0.7778, 0.375, 0.7778, 0.0, 0.6667, 0.125, 0.6667, 0.125, 0.6667, 0.0, 0.6667, 0.125, 0.6667, 0.0, 0.6667, 0.875, 0.9444, 0.75, 0.9444, 0.75, 0.9444, 0.875, 0.9444, 0.75, 0.9444, 0.875, 0.9444, 0.5, 0.8333, 0.375, 0.8333, 0.375, 0.8333, 0.5, 0.8333, 0.375, 0.8333, 0.5, 0.8333, 0.125, 0.7222, 0.0, 0.7222, 0.0, 0.7222, 0.125, 0.7222, 0.0, 0.7222, 0.125, 0.7222, 0.875, 0.5556, 1.0, 0.5556, 1.0, 0.5556, 0.875, 0.5556, 1.0, 0.5556, 0.875, 0.5556, 0.375, 0.8889, 0.5, 0.8889, 0.5, 0.8889, 0.375, 0.8889, 0.5, 0.8889, 0.375, 0.8889, 0.0, 0.7778, 0.125, 0.7778, 0.125, 0.7778, 0.0, 0.7778, 0.125, 0.7778, 0.0, 0.7778, 1.0, 0.6111, 0.875, 0.6111, 0.875, 0.6111, 1.0, 0.6111, 0.875, 0.6111, 1.0, 0.6111, 0.5, 0.9444, 0.375, 0.9444, 0.375, 0.9444, 0.5, 0.9444, 0.375, 0.9444, 0.5, 0.9444, 0.125, 0.8333, 0.0, 0.8333, 0.0, 0.8333, 0.125, 0.8333, 0.0, 0.8333, 0.125, 0.8333, 0.875, 0.6667, 1.0, 0.6667, 1.0, 0.6667, 0.875, 0.6667, 1.0, 0.6667, 0.875, 0.6667, 0.5, 0.5556, 0.625, 0.5556, 0.625, 0.5556, 0.5, 0.5556, 0.625, 0.5556, 0.5, 0.5556, 0.0, 0.8889, 0.125, 0.8889, 0.125, 0.8889, 0.0, 0.8889, 0.125, 0.8889, 0.0, 0.8889, 1.0, 0.7222, 0.875, 0.7222, 0.875, 0.7222, 1.0, 0.7222, 0.875, 0.7222, 1.0, 0.7222, 0.625, 0.6111, 0.5, 0.6111, 0.5, 0.6111, 0.625, 0.6111, 0.5, 0.6111, 0.625, 0.6111, 0.125, 0.9444, 0.0, 0.9444, 0.0, 0.9444, 0.125, 0.9444, 0.0, 0.9444, 0.125, 0.9444, 0.875, 0.7778, 1.0, 0.7778, 1.0, 0.7778, 0.875, 0.7778, 1.0, 0.7778, 0.875, 0.7778, 0.5, 0.6667, 0.625, 0.6667, 0.625, 0.6667, 0.5, 0.6667, 0.625, 0.6667, 0.5, 0.6667, 0.125, 0.5556, 0.25, 0.5556, 0.25, 0.5556, 0.125, 0.5556, 0.25, 0.5556, 0.125, 0.5556, 1.0, 0.8333, 0.875, 0.8333, 0.875, 0.8333, 1.0, 0.8333, 0.875, 0.8333, 1.0, 0.8333, 0.625, 0.7222, 0.5, 0.7222, 0.5, 0.7222, 0.625, 0.7222, 0.5, 0.7222, 0.625, 0.7222, 0.25, 0.6111, 0.125, 0.6111, 0.125, 0.6111, 0.25, 0.6111, 0.125, 0.6111, 0.25, 0.6111, 0.875, 0.8889, 1.0, 0.8889, 1.0, 0.8889, 0.875, 0.8889, 1.0, 0.8889, 0.875, 0.8889, 0.5, 0.7778, 0.625, 0.7778, 0.625, 0.7778, 0.5, 0.7778, 0.625, 0.7778, 0.5, 0.7778, 0.125, 0.6667, 0.25, 0.6667, 0.25, 0.6667, 0.125, 0.6667, 0.25, 0.6667, 0.125, 0.6667, 1.0, 0.9444, 0.875, 0.9444, 0.875, 0.9444, 1.0, 0.9444, 0.875, 0.9444, 1.0, 0.9444, 0.625, 0.8333, 0.5, 0.8333, 0.5, 0.8333, 0.625, 0.8333, 0.5, 0.8333, 0.625, 0.8333, 0.25, 0.7222, 0.125, 0.7222, 0.125, 0.7222, 0.25, 0.7222, 0.125, 0.7222, 0.25, 0.7222, 0.5, 0.8889, 0.625, 0.8889, 0.625, 0.8889, 0.5, 0.8889, 0.625, 0.8889, 0.5, 0.8889, 0.125, 0.7778, 0.25, 0.7778, 0.25, 0.7778, 0.125, 0.7778, 0.25, 0.7778, 0.125, 0.7778])
me_cylinder_001.update()
me_cylinder_001.normals_split_custom_set([tuple(v) for v in zip(*[iter([0.3827, 0.9239, 0.0, 0.3827, 0.9239, 0.0, 0.3827, 0.9239, 0.0, 0.3827, 0.9239, 0.0, 0.3827, 0.9239, 0.0, 0.3827, 0.9239, 0.0, 0.9239, 0.3827, 0.0, 0.9239, 0.3827, 0.0, 0.9239, 0.3827, 0.0, 0.9239, 0.3827, 0.0, 0.9239, 0.3827, 0.0, 0.9239, 0.3827, 0.0, 0.9239, -0.3827, 0.0, 0.9239, -0.3827, 0.0, 0.9239, -0.3827, 0.0, 0.9239, -0.3827, 0.0, 0.9239, -0.3827, 0.0, 0.9239, -0.3827, 0.0, 0.3827, -0.9239, 0.0, 0.3827, -0.9239, 0.0, 0.3827, -0.9239, 0.0, 0.3827, -0.9239, 0.0, 0.3827, -0.9239, 0.0, 0.3827, -0.9239, 0.0, -0.3827, -0.9239, 0.0, -0.3827, -0.9239, 0.0, -0.3827, -0.9239, 0.0, -0.3827, -0.9239, 0.0, -0.3827, -0.9239, 0.0, -0.3827, -0.9239, 0.0, -0.9239, -0.3827, 0.0, -0.9239, -0.3827, 0.0, -0.9239, -0.3827, 0.0, -0.9239, -0.3827, 0.0, -0.9239, -0.3827, 0.0, -0.9239, -0.3827, 0.0, 0.0, 0.0, 1.0, 0.0, 0.0, 1.0, 0.0, 0.0, 1.0, 0.0, 0.0, 1.0, 0.0, 0.0, 1.0, 0.0, 0.0, 1.0, 0.0, 0.0, 1.0, 0.0, 0.0, 1.0, 0.0, 0.0, 1.0, 0.0, 0.0, 1.0, 0.0, 0.0, 1.0, 0.0, 0.0, 1.0, 0.0, 0.0, 1.0, 0.0, 0.0, 1.0, 0.0, 0.0, 1.0, 0.0, 0.0, 1.0, 0.0, 0.0, 1.0, 0.0, 0.0, 1.0, -0.9239, 0.3827, 0.0, -0.9239, 0.3827, 0.0, -0.9239, 0.3827, 0.0, -0.9239, 0.3827, 0.0, -0.9239, 0.3827, 0.0, -0.9239, 0.3827, 0.0, -0.3827, 0.9239, 0.0, -0.3827, 0.9239, 0.0, -0.3827, 0.9239, 0.0, -0.3827, 0.9239, 0.0, -0.3827, 0.9239, 0.0, -0.3827, 0.9239, 0.0, 0.0, 0.0, -1.0, 0.0, 0.0, -1.0, 0.0, 0.0, -1.0, 0.0, 0.0, -1.0, 0.0, 0.0, -1.0, 0.0, 0.0, -1.0, 0.0, 0.0, -1.0, 0.0, 0.0, -1.0, 0.0, 0.0, -1.0, 0.0, 0.0, -1.0, 0.0, 0.0, -1.0, 0.0, 0.0, -1.0, 0.0, 0.0, -1.0, 0.0, 0.0, -1.0, 0.0, 0.0, -1.0, 0.0, 0.0, -1.0, 0.0, 0.0, -1.0, 0.0, 0.0, -1.0, -0.3827, 0.9239, 0.0, -0.3827, 0.9239, 0.0, -0.3827, 0.9239, 0.0, -0.3827, 0.9239, 0.0, -0.3827, 0.9239, 0.0, -0.3827, 0.9239, 0.0, 1.209e-07, 0.0, 1.0, 1.209e-07, 0.0, 1.0, 1.209e-07, 0.0, 1.0, 0.0, 0.0, 1.0, 0.0, 0.0, 1.0, 0.0, 0.0, 1.0, -0.3827, 0.9239, 0.0, -0.3827, 0.9239, 0.0, -0.3827, 0.9239, 0.0, -0.3827, 0.9239, 0.0, -0.3827, 0.9239, 0.0, -0.3827, 0.9239, 0.0, 0.0, 0.0, 1.0, 0.0, 0.0, 1.0, 0.0, 0.0, 1.0, 0.0, 0.0, 1.0, 0.0, 0.0, 1.0, 0.0, 0.0, 1.0, -0.3827, 0.9239, 0.0, -0.3827, 0.9239, 0.0, -0.3827, 0.9239, 0.0, -0.3827, 0.9239, 0.0, -0.3827, 0.9239, 0.0, -0.3827, 0.9239, 0.0, 0.0, 0.0, 1.0, 0.0, 0.0, 1.0, 0.0, 0.0, 1.0, 0.0, 0.0, 1.0, 0.0, 0.0, 1.0, 0.0, 0.0, 1.0, -0.3827, 0.9239, 0.0, -0.3827, 0.9239, 0.0, -0.3827, 0.9239, 0.0, -0.3827, 0.9239, 0.0, -0.3827, 0.9239, 0.0, -0.3827, 0.9239, 0.0, -1.209e-07, 0.0, -1.0, -1.209e-07, 0.0, -1.0, -1.209e-07, 0.0, -1.0, 0.0, 0.0, -1.0, 0.0, 0.0, -1.0, 0.0, 0.0, -1.0, -0.9239, 0.3827, 0.0, -0.9239, 0.3827, 0.0, -0.9239, 0.3827, 0.0, -0.9239, 0.3827, 0.0, -0.9239, 0.3827, 0.0, -0.9239, 0.3827, 0.0, 0.0, 0.0, -1.0, 0.0, 0.0, -1.0, 0.0, 0.0, -1.0, 0.0, 0.0, -1.0, 0.0, 0.0, -1.0, 0.0, 0.0, -1.0, -0.9239, 0.3827, 0.0, -0.9239, 0.3827, 0.0, -0.9239, 0.3827, 0.0, -0.9239, 0.3827, 0.0, -0.9239, 0.3827, 0.0, -0.9239, 0.3827, 0.0, -6.044e-08, 0.0, -1.0, -6.044e-08, 0.0, -1.0, -6.044e-08, 0.0, -1.0, 0.0, 0.0, -1.0, 0.0, 0.0, -1.0, 0.0, 0.0, -1.0, -0.9239, 0.3827, 0.0, -0.9239, 0.3827, 0.0, -0.9239, 0.3827, 0.0, -0.9239, 0.3827, 0.0, -0.9239, 0.3827, 0.0, -0.9239, 0.3827, 0.0, 1.209e-07, 0.0, 1.0, 1.209e-07, 0.0, 1.0, 1.209e-07, 0.0, 1.0, 0.0, 0.0, 1.0, 0.0, 0.0, 1.0, 0.0, 0.0, 1.0, -0.9239, 0.3827, 0.0, -0.9239, 0.3827, 0.0, -0.9239, 0.3827, 0.0, -0.9239, 0.3827, 0.0, -0.9239, 0.3827, 0.0, -0.9239, 0.3827, 0.0, 0.0, 0.0, 1.0, 0.0, 0.0, 1.0, 0.0, 0.0, 1.0, 0.0, 0.0, 1.0, 0.0, 0.0, 1.0, 0.0, 0.0, 1.0, -0.9239, -0.3827, 0.0, -0.9239, -0.3827, 0.0, -0.9239, -0.3827, 0.0, -0.9239, -0.3827, 0.0, -0.9239, -0.3827, 0.0, -0.9239, -0.3827, 0.0, 0.0, 0.0, -1.0, 0.0, 0.0, -1.0, 0.0, 0.0, -1.0, 0.0, 0.0, -1.0, 0.0, 0.0, -1.0, 0.0, 0.0, -1.0, -0.9239, -0.3827, 0.0, -0.9239, -0.3827, 0.0, -0.9239, -0.3827, 0.0, -0.9239, -0.3827, 0.0, -0.9239, -0.3827, 0.0, -0.9239, -0.3827, 0.0, 1.209e-07, 0.0, -1.0, 1.209e-07, 0.0, -1.0, 1.209e-07, 0.0, -1.0, 0.0, 0.0, -1.0, 0.0, 0.0, -1.0, 0.0, 0.0, -1.0, -0.9239, -0.3827, 0.0, -0.9239, -0.3827, 0.0, -0.9239, -0.3827, 0.0, -0.9239, -0.3827, 0.0, -0.9239, -0.3827, 0.0, -0.9239, -0.3827, 0.0, 0.0, 0.0, 1.0, 0.0, 0.0, 1.0, 0.0, 0.0, 1.0, 0.0, 0.0, 1.0, 0.0, 0.0, 1.0, 0.0, 0.0, 1.0, -0.9239, -0.3827, 0.0, -0.9239, -0.3827, 0.0, -0.9239, -0.3827, 0.0, -0.9239, -0.3827, 0.0, -0.9239, -0.3827, 0.0, -0.9239, -0.3827, 0.0, 0.0, 0.0, 1.0, 0.0, 0.0, 1.0, 0.0, 0.0, 1.0, 4.117e-07, 0.0, 1.0, 4.117e-07, 0.0, 1.0, 4.117e-07, 0.0, 1.0, -0.3827, -0.9239, 0.0, -0.3827, -0.9239, 0.0, -0.3827, -0.9239, 0.0, -0.3827, -0.9239, 0.0, -0.3827, -0.9239, 0.0, -0.3827, -0.9239, 0.0, -2.418e-07, 0.0, -1.0, -2.418e-07, 0.0, -1.0, -2.418e-07, 0.0, -1.0, 0.0, 0.0, -1.0, 0.0, 0.0, -1.0, 0.0, 0.0, -1.0, -0.3827, -0.9239, 0.0, -0.3827, -0.9239, 0.0, -0.3827, -0.9239, 0.0, -0.3827, -0.9239, 0.0, -0.3827, -0.9239, 0.0, -0.3827, -0.9239, 0.0, 1.209e-07, 0.0, -1.0, 1.209e-07, 0.0, -1.0, 1.209e-07, 0.0, -1.0, 0.0, 0.0, -1.0, 0.0, 0.0, -1.0, 0.0, 0.0, -1.0, -0.3827, -0.9239, 0.0, -0.3827, -0.9239, 0.0, -0.3827, -0.9239, 0.0, -0.3827, -0.9239, 0.0, -0.3827, -0.9239, 0.0, -0.3827, -0.9239, 0.0, 0.0, 0.0, 1.0, 0.0, 0.0, 1.0, 0.0, 0.0, 1.0, 0.0, 0.0, 1.0, 0.0, 0.0, 1.0, 0.0, 0.0, 1.0, -0.3827, -0.9239, 0.0, -0.3827, -0.9239, 0.0, -0.3827, -0.9239, 0.0, -0.3827, -0.9239, 0.0, -0.3827, -0.9239, 0.0, -0.3827, -0.9239, 0.0, 1.209e-07, 0.0, 1.0, 1.209e-07, 0.0, 1.0, 1.209e-07, 0.0, 1.0, 0.0, 0.0, 1.0, 0.0, 0.0, 1.0, 0.0, 0.0, 1.0, 0.3827, -0.9239, 0.0, 0.3827, -0.9239, 0.0, 0.3827, -0.9239, 0.0, 0.3827, -0.9239, 0.0, 0.3827, -0.9239, 0.0, 0.3827, -0.9239, 0.0, 6.044e-08, 0.0, -1.0, 6.044e-08, 0.0, -1.0, 6.044e-08, 0.0, -1.0, 0.0, 0.0, -1.0, 0.0, 0.0, -1.0, 0.0, 0.0, -1.0, 0.3827, -0.9239, 0.0, 0.3827, -0.9239, 0.0, 0.3827, -0.9239, 0.0, 0.3827, -0.9239, 0.0, 0.3827, -0.9239, 0.0, 0.3827, -0.9239, 0.0, 0.0, 0.0, -1.0, 0.0, 0.0, -1.0, 0.0, 0.0, -1.0, 4.117e-07, 0.0, -1.0, 4.117e-07, 0.0, -1.0, 4.117e-07, 0.0, -1.0, 0.3827, -0.9239, 0.0, 0.3827, -0.9239, 0.0, 0.3827, -0.9239, 0.0, 0.3827, -0.9239, 0.0, 0.3827, -0.9239, 0.0, 0.3827, -0.9239, 0.0, 0.0, 0.0, 1.0, 0.0, 0.0, 1.0, 0.0, 0.0, 1.0, 0.0, 0.0, 1.0, 0.0, 0.0, 1.0, 0.0, 0.0, 1.0, 0.3827, -0.9239, 0.0, 0.3827, -0.9239, 0.0, 0.3827, -0.9239, 0.0, 0.3827, -0.9239, 0.0, 0.3827, -0.9239, 0.0, 0.3827, -0.9239, 0.0, 1.209e-07, 0.0, 1.0, 1.209e-07, 0.0, 1.0, 1.209e-07, 0.0, 1.0, 0.0, 0.0, 1.0, 0.0, 0.0, 1.0, 0.0, 0.0, 1.0, 0.9239, -0.3827, 0.0, 0.9239, -0.3827, 0.0, 0.9239, -0.3827, 0.0, 0.9239, -0.3827, 0.0, 0.9239, -0.3827, 0.0, 0.9239, -0.3827, 0.0, -1.209e-07, 0.0, -1.0, -1.209e-07, 0.0, -1.0, -1.209e-07, 0.0, -1.0, 0.0, 0.0, -1.0, 0.0, 0.0, -1.0, 0.0, 0.0, -1.0, 0.9239, -0.3827, 0.0, 0.9239, -0.3827, 0.0, 0.9239, -0.3827, 0.0, 0.9239, -0.3827, 0.0, 0.9239, -0.3827, 0.0, 0.9239, -0.3827, 0.0, 0.0, 0.0, -1.0, 0.0, 0.0, -1.0, 0.0, 0.0, -1.0, -1.029e-07, 0.0, -1.0, -1.029e-07, 0.0, -1.0, -1.029e-07, 0.0, -1.0, 0.9239, -0.3827, 0.0, 0.9239, -0.3827, 0.0, 0.9239, -0.3827, 0.0, 0.9239, -0.3827, 0.0, 0.9239, -0.3827, 0.0, 0.9239, -0.3827, 0.0, 0.0, 0.0, 1.0, 0.0, 0.0, 1.0, 0.0, 0.0, 1.0, -4.117e-07, 0.0, 1.0, -4.117e-07, 0.0, 1.0, -4.117e-07, 0.0, 1.0, 0.9239, -0.3827, 0.0, 0.9239, -0.3827, 0.0, 0.9239, -0.3827, 0.0, 0.9239, -0.3827, 0.0, 0.9239, -0.3827, 0.0, 0.9239, -0.3827, 0.0, 0.0, 0.0, 1.0, 0.0, 0.0, 1.0, 0.0, 0.0, 1.0, 0.0, 0.0, 1.0, 0.0, 0.0, 1.0, 0.0, 0.0, 1.0, 0.9239, 0.3827, 0.0, 0.9239, 0.3827, 0.0, 0.9239, 0.3827, 0.0, 0.9239, 0.3827, 0.0, 0.9239, 0.3827, 0.0, 0.9239, 0.3827, 0.0, -1.209e-07, 0.0, -1.0, -1.209e-07, 0.0, -1.0, -1.209e-07, 0.0, -1.0, 0.0, 0.0, -1.0, 0.0, 0.0, -1.0, 0.0, 0.0, -1.0, 0.9239, 0.3827, 0.0, 0.9239, 0.3827, 0.0, 0.9239, 0.3827, 0.0, 0.9239, 0.3827, 0.0, 0.9239, 0.3827, 0.0, 0.9239, 0.3827, 0.0, 0.0, 0.0, -1.0, 0.0, 0.0, -1.0, 0.0, 0.0, -1.0, 0.0, 0.0, -1.0, 0.0, 0.0, -1.0, 0.0, 0.0, -1.0, 0.9239, 0.3827, 0.0, 0.9239, 0.3827, 0.0, 0.9239, 0.3827, 0.0, 0.9239, 0.3827, 0.0, 0.9239, 0.3827, 0.0, 0.9239, 0.3827, 0.0, -1.209e-07, 0.0, 1.0, -1.209e-07, 0.0, 1.0, -1.209e-07, 0.0, 1.0, 0.0, 0.0, 1.0, 0.0, 0.0, 1.0, 0.0, 0.0, 1.0, 0.9239, 0.3827, 0.0, 0.9239, 0.3827, 0.0, 0.9239, 0.3827, 0.0, 0.9239, 0.3827, 0.0, 0.9239, 0.3827, 0.0, 0.9239, 0.3827, 0.0, 2.418e-07, 0.0, 1.0, 2.418e-07, 0.0, 1.0, 2.418e-07, 0.0, 1.0, 0.0, 0.0, 1.0, 0.0, 0.0, 1.0, 0.0, 0.0, 1.0, 0.3827, 0.9239, 0.0, 0.3827, 0.9239, 0.0, 0.3827, 0.9239, 0.0, 0.3827, 0.9239, 0.0, 0.3827, 0.9239, 0.0, 0.3827, 0.9239, 0.0, 0.0, 0.0, -1.0, 0.0, 0.0, -1.0, 0.0, 0.0, -1.0, -4.117e-07, 0.0, -1.0, -4.117e-07, 0.0, -1.0, -4.117e-07, 0.0, -1.0, 0.3827, 0.9239, 0.0, 0.3827, 0.9239, 0.0, 0.3827, 0.9239, 0.0, 0.3827, 0.9239, 0.0, 0.3827, 0.9239, 0.0, 0.3827, 0.9239, 0.0, 0.0, 0.0, -1.0, 0.0, 0.0, -1.0, 0.0, 0.0, -1.0, 0.0, 0.0, -1.0, 0.0, 0.0, -1.0, 0.0, 0.0, -1.0, 0.3827, 0.9239, 0.0, 0.3827, 0.9239, 0.0, 0.3827, 0.9239, 0.0, 0.3827, 0.9239, 0.0, 0.3827, 0.9239, 0.0, 0.3827, 0.9239, 0.0, -1.209e-07, 0.0, 1.0, -1.209e-07, 0.0, 1.0, -1.209e-07, 0.0, 1.0, 0.0, 0.0, 1.0, 0.0, 0.0, 1.0, 0.0, 0.0, 1.0, 0.3827, 0.9239, 0.0, 0.3827, 0.9239, 0.0, 0.3827, 0.9239, 0.0, 0.3827, 0.9239, 0.0, 0.3827, 0.9239, 0.0, 0.3827, 0.9239, 0.0, 0.0, 0.0, 1.0, 0.0, 0.0, 1.0, 0.0, 0.0, 1.0, 0.0, 0.0, 1.0, 0.0, 0.0, 1.0, 0.0, 0.0, 1.0, -0.3827, 0.9239, 0.0, -0.3827, 0.9239, 0.0, -0.3827, 0.9239, 0.0, -0.3827, 0.9239, 0.0, -0.3827, 0.9239, 0.0, -0.3827, 0.9239, 0.0, -0.3827, 0.9239, 0.0, -0.3827, 0.9239, 0.0, -0.3827, 0.9239, 0.0, -0.3827, 0.9239, 0.0, -0.3827, 0.9239, 0.0, -0.3827, 0.9239, 0.0, -0.3827, 0.9239, 0.0, -0.3827, 0.9239, 0.0, -0.3827, 0.9239, 0.0, -0.3827, 0.9239, 0.0, -0.3827, 0.9239, 0.0, -0.3827, 0.9239, 0.0, -0.3827, 0.9239, 0.0, -0.3827, 0.9239, 0.0, -0.3827, 0.9239, 0.0, -0.3827, 0.9239, 0.0, -0.3827, 0.9239, 0.0, -0.3827, 0.9239, 0.0, -0.9239, 0.3827, 0.0, -0.9239, 0.3827, 0.0, -0.9239, 0.3827, 0.0, -0.9239, 0.3827, 0.0, -0.9239, 0.3827, 0.0, -0.9239, 0.3827, 0.0, -0.9239, 0.3827, 0.0, -0.9239, 0.3827, 0.0, -0.9239, 0.3827, 0.0, -0.9239, 0.3827, 0.0, -0.9239, 0.3827, 0.0, -0.9239, 0.3827, 0.0, -0.9239, 0.3827, 0.0, -0.9239, 0.3827, 0.0, -0.9239, 0.3827, 0.0, -0.9239, 0.3827, 0.0, -0.9239, 0.3827, 0.0, -0.9239, 0.3827, 0.0, -0.9239, 0.3827, 0.0, -0.9239, 0.3827, 0.0, -0.9239, 0.3827, 0.0, -0.9239, 0.3827, 0.0, -0.9239, 0.3827, 0.0, -0.9239, 0.3827, 0.0, -0.9239, -0.3827, 0.0, -0.9239, -0.3827, 0.0, -0.9239, -0.3827, 0.0, -0.9239, -0.3827, 0.0, -0.9239, -0.3827, 0.0, -0.9239, -0.3827, 0.0, -0.9239, -0.3827, 0.0, -0.9239, -0.3827, 0.0, -0.9239, -0.3827, 0.0, -0.9239, -0.3827, 0.0, -0.9239, -0.3827, 0.0, -0.9239, -0.3827, 0.0, -0.9239, -0.3827, 0.0, -0.9239, -0.3827, 0.0, -0.9239, -0.3827, 0.0, -0.9239, -0.3827, 0.0, -0.9239, -0.3827, 0.0, -0.9239, -0.3827, 0.0, -0.9239, -0.3827, 0.0, -0.9239, -0.3827, 0.0, -0.9239, -0.3827, 0.0, -0.9239, -0.3827, 0.0, -0.9239, -0.3827, 0.0, -0.9239, -0.3827, 0.0, -0.3827, -0.9239, 0.0, -0.3827, -0.9239, 0.0, -0.3827, -0.9239, 0.0, -0.3827, -0.9239, 0.0, -0.3827, -0.9239, 0.0, -0.3827, -0.9239, 0.0, -0.3827, -0.9239, 0.0, -0.3827, -0.9239, 0.0, -0.3827, -0.9239, 0.0, -0.3827, -0.9239, 0.0, -0.3827, -0.9239, 0.0, -0.3827, -0.9239, 0.0, -0.3827, -0.9239, 0.0, -0.3827, -0.9239, 0.0, -0.3827, -0.9239, 0.0, -0.3827, -0.9239, 0.0, -0.3827, -0.9239, 0.0, -0.3827, -0.9239, 0.0, -0.3827, -0.9239, 0.0, -0.3827, -0.9239, 0.0, -0.3827, -0.9239, 0.0, -0.3827, -0.9239, 0.0, -0.3827, -0.9239, 0.0, -0.3827, -0.9239, 0.0, 0.3827, -0.9239, 0.0, 0.3827, -0.9239, 0.0, 0.3827, -0.9239, 0.0, 0.3827, -0.9239, 0.0, 0.3827, -0.9239, 0.0, 0.3827, -0.9239, 0.0, 0.3827, -0.9239, 0.0, 0.3827, -0.9239, 0.0, 0.3827, -0.9239, 0.0, 0.3827, -0.9239, 0.0, 0.3827, -0.9239, 0.0, 0.3827, -0.9239, 0.0, 0.3827, -0.9239, 0.0, 0.3827, -0.9239, 0.0, 0.3827, -0.9239, 0.0, 0.3827, -0.9239, 0.0, 0.3827, -0.9239, 0.0, 0.3827, -0.9239, 0.0, 0.3827, -0.9239, 0.0, 0.3827, -0.9239, 0.0, 0.3827, -0.9239, 0.0, 0.3827, -0.9239, 0.0, 0.3827, -0.9239, 0.0, 0.3827, -0.9239, 0.0, 0.9239, -0.3827, 0.0, 0.9239, -0.3827, 0.0, 0.9239, -0.3827, 0.0, 0.9239, -0.3827, 0.0, 0.9239, -0.3827, 0.0, 0.9239, -0.3827, 0.0, 0.9239, -0.3827, 0.0, 0.9239, -0.3827, 0.0, 0.9239, -0.3827, 0.0, 0.9239, -0.3827, 0.0, 0.9239, -0.3827, 0.0, 0.9239, -0.3827, 0.0, 0.9239, -0.3827, 0.0, 0.9239, -0.3827, 0.0, 0.9239, -0.3827, 0.0, 0.9239, -0.3827, 0.0, 0.9239, -0.3827, 0.0, 0.9239, -0.3827, 0.0, 0.9239, -0.3827, 0.0, 0.9239, -0.3827, 0.0, 0.9239, -0.3827, 0.0, 0.9239, -0.3827, 0.0, 0.9239, -0.3827, 0.0, 0.9239, -0.3827, 0.0, 0.9239, 0.3827, 0.0, 0.9239, 0.3827, 0.0, 0.9239, 0.3827, 0.0, 0.9239, 0.3827, 0.0, 0.9239, 0.3827, 0.0, 0.9239, 0.3827, 0.0, 0.9239, 0.3827, 0.0, 0.9239, 0.3827, 0.0, 0.9239, 0.3827, 0.0, 0.9239, 0.3827, 0.0, 0.9239, 0.3827, 0.0, 0.9239, 0.3827, 0.0, 0.9239, 0.3827, 0.0, 0.9239, 0.3827, 0.0, 0.9239, 0.3827, 0.0, 0.9239, 0.3827, 0.0, 0.9239, 0.3827, 0.0, 0.9239, 0.3827, 0.0, 0.9239, 0.3827, 0.0, 0.9239, 0.3827, 0.0, 0.9239, 0.3827, 0.0, 0.9239, 0.3827, 0.0, 0.9239, 0.3827, 0.0, 0.9239, 0.3827, 0.0, 0.3827, 0.9239, 0.0, 0.3827, 0.9239, 0.0, 0.3827, 0.9239, 0.0, 0.3827, 0.9239, 0.0, 0.3827, 0.9239, 0.0, 0.3827, 0.9239, 0.0, 0.3827, 0.9239, 0.0, 0.3827, 0.9239, 0.0, 0.3827, 0.9239, 0.0, 0.3827, 0.9239, 0.0, 0.3827, 0.9239, 0.0, 0.3827, 0.9239, 0.0, 0.3827, 0.9239, 0.0, 0.3827, 0.9239, 0.0, 0.3827, 0.9239, 0.0, 0.3827, 0.9239, 0.0, 0.3827, 0.9239, 0.0, 0.3827, 0.9239, 0.0, 0.3827, 0.9239, 0.0, 0.3827, 0.9239, 0.0, 0.3827, 0.9239, 0.0, 0.3827, 0.9239, 0.0, 0.3827, 0.9239, 0.0, 0.3827, 0.9239, 0.0, 2.418e-07, 0.0, -1.0, 2.418e-07, 0.0, -1.0, 2.418e-07, 0.0, -1.0, 0.0, 0.0, -1.0, 0.0, 0.0, -1.0, 0.0, 0.0, -1.0, -3.022e-08, 0.0, -1.0, -3.022e-08, 0.0, -1.0, -3.022e-08, 0.0, -1.0, 0.0, 0.0, -1.0, 0.0, 0.0, -1.0, 0.0, 0.0, -1.0, 0.0, 0.0, -1.0, 0.0, 0.0, -1.0, 0.0, 0.0, -1.0, 0.0, 0.0, -1.0, 0.0, 0.0, -1.0, 0.0, 0.0, -1.0, 0.0, 0.0, 1.0, 0.0, 0.0, 1.0, 0.0, 0.0, 1.0, 0.0, 0.0, 1.0, 0.0, 0.0, 1.0, 0.0, 0.0, 1.0, 0.0, 0.0, 1.0, 0.0, 0.0, 1.0, 0.0, 0.0, 1.0, 0.0, 0.0, 1.0, 0.0, 0.0, 1.0, 0.0, 0.0, 1.0, -3.022e-08, 0.0, 1.0, -3.022e-08, 0.0, 1.0, -3.022e-08, 0.0, 1.0, -5.147e-08, -2.538e-08, 1.0, -5.147e-08, -2.538e-08, 1.0, -5.147e-08, -2.538e-08, 1.0, 0.0, 0.0, -1.0, 0.0, 0.0, -1.0, 0.0, 0.0, -1.0, 0.0, 0.0, -1.0, 0.0, 0.0, -1.0, 0.0, 0.0, -1.0, 1.209e-07, 0.0, -1.0, 1.209e-07, 0.0, -1.0, 1.209e-07, 0.0, -1.0, 0.0, 0.0, -1.0, 0.0, 0.0, -1.0, 0.0, 0.0, -1.0, 6.044e-08, 2.98e-08, -1.0, 6.044e-08, 2.98e-08, -1.0, 6.044e-08, 2.98e-08, -1.0, 0.0, 0.0, -1.0, 0.0, 0.0, -1.0, 0.0, 0.0, -1.0, -1.209e-07, 0.0, 1.0, -1.209e-07, 0.0, 1.0, -1.209e-07, 0.0, 1.0, 0.0, 0.0, 1.0, 0.0, 0.0, 1.0, 0.0, 0.0, 1.0, -1.209e-07, 0.0, 1.0, -1.209e-07, 0.0, 1.0, -1.209e-07, 0.0, 1.0, 0.0, 0.0, 1.0, 0.0, 0.0, 1.0, 0.0, 0.0, 1.0, 0.0, 0.0, 1.0, 0.0, 0.0, 1.0, 0.0, 0.0, 1.0, 0.0, 0.0, 1.0, 0.0, 0.0, 1.0, 0.0, 0.0, 1.0, 0.0, 0.0, -1.0, 0.0, 0.0, -1.0, 0.0, 0.0, -1.0, 0.0, 0.0, -1.0, 0.0, 0.0, -1.0, 0.0, 0.0, -1.0, 1.209e-07, 0.0, -1.0, 1.209e-07, 0.0, -1.0, 1.209e-07, 0.0, -1.0, 0.0, 0.0, -1.0, 0.0, 0.0, -1.0, 0.0, 0.0, -1.0, 1.209e-07, 0.0, -1.0, 1.209e-07, 0.0, -1.0, 1.209e-07, 0.0, -1.0, 0.0, 0.0, -1.0, 0.0, 0.0, -1.0, 0.0, 0.0, -1.0, 0.0, -2.98e-08, 1.0, 0.0, -2.98e-08, 1.0, 0.0, -2.98e-08, 1.0, 5.147e-08, 0.0, 1.0, 5.147e-08, 0.0, 1.0, 5.147e-08, 0.0, 1.0, -1.209e-07, 0.0, 1.0, -1.209e-07, 0.0, 1.0, -1.209e-07, 0.0, 1.0, 0.0, 0.0, 1.0, 0.0, 0.0, 1.0, 0.0, 0.0, 1.0, 0.0, 0.0, 1.0, 0.0, 0.0, 1.0, 0.0, 0.0, 1.0, 0.0, 0.0, 1.0, 0.0, 0.0, 1.0, 0.0, 0.0, 1.0, -6.044e-08, 0.0, -1.0, -6.044e-08, 0.0, -1.0, -6.044e-08, 0.0, -1.0, 0.0, 2.538e-08, -1.0, 0.0, 2.538e-08, -1.0, 0.0, 2.538e-08, -1.0, 0.0, 0.0, -1.0, 0.0, 0.0, -1.0, 0.0, 0.0, -1.0, 0.0, 0.0, -1.0, 0.0, 0.0, -1.0, 0.0, 0.0, -1.0, 0.0, 0.0, -1.0, 0.0, 0.0, -1.0, 0.0, 0.0, -1.0, 0.0, 0.0, -1.0, 0.0, 0.0, -1.0, 0.0, 0.0, -1.0, 0.0, 0.0, 1.0, 0.0, 0.0, 1.0, 0.0, 0.0, 1.0, 0.0, 0.0, 1.0, 0.0, 0.0, 1.0, 0.0, 0.0, 1.0, 0.0, 0.0, 1.0, 0.0, 0.0, 1.0, 0.0, 0.0, 1.0, 0.0, 0.0, 1.0, 0.0, 0.0, 1.0, 0.0, 0.0, 1.0, -2.418e-07, 0.0, 1.0, -2.418e-07, 0.0, 1.0, -2.418e-07, 0.0, 1.0, 0.0, 0.0, 1.0, 0.0, 0.0, 1.0, 0.0, 0.0, 1.0, -1.209e-07, 0.0, -1.0, -1.209e-07, 0.0, -1.0, -1.209e-07, 0.0, -1.0, 0.0, 0.0, -1.0, 0.0, 0.0, -1.0, 0.0, 0.0, -1.0, 3.022e-08, 0.0, -1.0, 3.022e-08, 0.0, -1.0, 3.022e-08, 0.0, -1.0, 0.0, 0.0, -1.0, 0.0, 0.0, -1.0, 0.0, 0.0, -1.0, 0.0, 0.0, -1.0, 0.0, 0.0, -1.0, 0.0, 0.0, -1.0, 0.0, 0.0, -1.0, 0.0, 0.0, -1.0, 0.0, 0.0, -1.0, 1.209e-07, 0.0, 1.0, 1.209e-07, 0.0, 1.0, 1.209e-07, 0.0, 1.0, 0.0, 0.0, 1.0, 0.0, 0.0, 1.0, 0.0, 0.0, 1.0, 0.0, 0.0, 1.0, 0.0, 0.0, 1.0, 0.0, 0.0, 1.0, 0.0, 0.0, 1.0, 0.0, 0.0, 1.0, 0.0, 0.0, 1.0, 0.0, 0.0, 1.0, 0.0, 0.0, 1.0, 0.0, 0.0, 1.0, 0.0, 0.0, 1.0, 0.0, 0.0, 1.0, 0.0, 0.0, 1.0, -1.209e-07, 0.0, -1.0, -1.209e-07, 0.0, -1.0, -1.209e-07, 0.0, -1.0, 0.0, 0.0, -1.0, 0.0, 0.0, -1.0, 0.0, 0.0, -1.0, 0.0, 0.0, -1.0, 0.0, 0.0, -1.0, 0.0, 0.0, -1.0, 1.029e-07, 0.0, -1.0, 1.029e-07, 0.0, -1.0, 1.029e-07, 0.0, -1.0])] * 3)])
me_cube_001 = bpy.data.meshes.new('Cube.001')
me_cube_001.from_pydata([(-0.2766, -0.6049, 2.168), (-0.2766, -0.6049, 2.168), (-0.2766, -0.6049, 2.168), (-0.2766, -0.6049, 2.386), (-0.2766, -0.6049, 2.386), (-0.2766, -0.6049, 2.386), (0.2766, -0.6049, 2.168), (0.2766, -0.6049, 2.168), (0.2766, -0.6049, 2.168), (0.2766, -0.6049, 2.386), (0.2766, -0.6049, 2.386), (0.2766, -0.6049, 2.386), (-0.2766, 0.0, 2.168), (-0.2766, 0.0, 2.168), (-0.2766, 0.0, 2.772), (-0.2766, 0.0, 2.772), (-0.2766, 0.0, 2.772), (0.2766, 0.0, 2.168), (0.2766, 0.0, 2.168), (0.2766, 0.0, 2.772), (0.2766, 0.0, 2.772), (0.2766, 0.0, 2.772), (-0.2766, -0.3025, 2.168), (-0.2766, -0.3025, 2.168), (-0.2766, -0.3025, 2.168), (0.2766, -0.3025, 2.697), (0.2766, -0.3025, 2.697), (0.2766, -0.3025, 2.697), (-0.2766, -0.3025, 2.697), (-0.2766, -0.3025, 2.697), (-0.2766, -0.3025, 2.697), (0.2766, -0.3025, 2.168), (0.2766, -0.3025, 2.168), (0.2766, -0.3025, 2.168), (0.2766, 0.0, 2.603), (0.2766, 0.0, 2.603), (0.2766, 0.0, 2.603), (0.2766, -0.438, 2.168), (0.2766, -0.438, 2.168), (0.2766, -0.438, 2.168), (0.2766, -0.4388, 2.345), (0.2766, -0.4388, 2.345), (0.2766, -0.4388, 2.345), (0.2766, -0.2592, 2.55), (0.2766, -0.2592, 2.55), (0.2766, -0.2592, 2.55), (0.2766, 0.0, 2.457), (0.2766, 0.0, 2.457), (0.2766, 0.0, 2.457), (0.2766, -0.2104, 2.393), (0.2766, -0.2104, 2.393), (0.2766, -0.2104, 2.393), (0.2766, -0.3054, 2.31), (0.2766, -0.3054, 2.31), (0.2766, -0.3054, 2.31), (0.1876, -0.3025, 2.168), (0.1876, -0.3025, 2.168), (0.1876, -0.3025, 2.168), (0.1876, 0.0, 2.603), (0.1876, 0.0, 2.603), (0.1876, 0.0, 2.603), (0.1876, -0.438, 2.168), (0.1876, -0.438, 2.168), (0.1876, -0.438, 2.168), (0.1876, -0.4388, 2.345), (0.1876, -0.4388, 2.345), (0.1876, -0.4388, 2.345), (0.1876, -0.2592, 2.55), (0.1876, -0.2592, 2.55), (0.1876, -0.2592, 2.55), (0.1876, 0.0, 2.457), (0.1876, 0.0, 2.457), (0.1876, 0.0, 2.457), (0.1876, -0.2104, 2.393), (0.1876, -0.2104, 2.393), (0.1876, -0.2104, 2.393), (0.1876, -0.3054, 2.31), (0.1876, -0.3054, 2.31), (0.1876, -0.3054, 2.31), (-0.2766, 0.0, 2.604), (-0.2766, 0.0, 2.604), (-0.2766, 0.0, 2.604), (-0.2766, -0.4363, 2.168), (-0.2766, -0.4363, 2.168), (-0.2766, -0.4363, 2.168), (-0.2766, -0.44, 2.346), (-0.2766, -0.44, 2.346), (-0.2766, -0.44, 2.346), (-0.2766, -0.2594, 2.55), (-0.2766, -0.2594, 2.55), (-0.2766, -0.2594, 2.55), (-0.2766, 0.0, 2.457), (-0.2766, 0.0, 2.457), (-0.2766, 0.0, 2.457), (-0.2766, -0.3065, 2.315), (-0.2766, -0.3065, 2.315), (-0.2766, -0.3065, 2.315), (-0.2766, -0.2086, 2.396), (-0.2766, -0.2086, 2.396), (-0.2766, -0.2086, 2.396), (-0.1876, -0.3025, 2.168), (-0.1876, -0.3025, 2.168), (-0.1876, -0.3025, 2.168), (-0.1876, 0.0, 2.604), (-0.1876, 0.0, 2.604), (-0.1876, 0.0, 2.604), (-0.1876, -0.4363, 2.168), (-0.1876, -0.4363, 2.168), (-0.1876, -0.4363, 2.168), (-0.1876, -0.44, 2.346), (-0.1876, -0.44, 2.346), (-0.1876, -0.44, 2.346), (-0.1876, -0.2594, 2.55), (-0.1876, -0.2594, 2.55), (-0.1876, -0.2594, 2.55), (-0.1876, 0.0, 2.457), (-0.1876, 0.0, 2.457), (-0.1876, 0.0, 2.457), (-0.1876, -0.3065, 2.315), (-0.1876, -0.3065, 2.315), (-0.1876, -0.3065, 2.315), (-0.1876, -0.2086, 2.396), (-0.1876, -0.2086, 2.396), (-0.1876, -0.2086, 2.396), (-0.2766, 0.6049, 2.168), (-0.2766, 0.6049, 2.168), (-0.2766, 0.6049, 2.168), (-0.2766, 0.6049, 2.386), (-0.2766, 0.6049, 2.386), (-0.2766, 0.6049, 2.386), (0.2766, 0.6049, 2.168), (0.2766, 0.6049, 2.168), (0.2766, 0.6049, 2.168), (0.2766, 0.6049, 2.386), (0.2766, 0.6049, 2.386), (0.2766, 0.6049, 2.386), (-0.2766, 0.3025, 2.168), (-0.2766, 0.3025, 2.168), (-0.2766, 0.3025, 2.168), (0.2766, 0.3025, 2.697), (0.2766, 0.3025, 2.697), (0.2766, 0.3025, 2.697), (-0.2766, 0.3025, 2.697), (-0.2766, 0.3025, 2.697), (-0.2766, 0.3025, 2.697), (0.2766, 0.3025, 2.168), (0.2766, 0.3025, 2.168), (0.2766, 0.3025, 2.168), (0.2766, 0.438, 2.168), (0.2766, 0.438, 2.168), (0.2766, 0.438, 2.168), (0.2766, 0.4388, 2.345), (0.2766, 0.4388, 2.345), (0.2766, 0.4388, 2.345), (0.2766, 0.2592, 2.55), (0.2766, 0.2592, 2.55), (0.2766, 0.2592, 2.55), (0.2766, 0.2104, 2.393), (0.2766, 0.2104, 2.393), (0.2766, 0.2104, 2.393), (0.2766, 0.3054, 2.31), (0.2766, 0.3054, 2.31), (0.2766, 0.3054, 2.31), (0.1876, 0.3025, 2.168), (0.1876, 0.3025, 2.168), (0.1876, 0.3025, 2.168), (0.1876, 0.438, 2.168), (0.1876, 0.438, 2.168), (0.1876, 0.438, 2.168), (0.1876, 0.4388, 2.345), (0.1876, 0.4388, 2.345), (0.1876, 0.4388, 2.345), (0.1876, 0.2592, 2.55), (0.1876, 0.2592, 2.55), (0.1876, 0.2592, 2.55), (0.1876, 0.2104, 2.393), (0.1876, 0.2104, 2.393), (0.1876, 0.2104, 2.393), (0.1876, 0.3054, 2.31), (0.1876, 0.3054, 2.31), (0.1876, 0.3054, 2.31), (-0.2766, 0.4363, 2.168), (-0.2766, 0.4363, 2.168), (-0.2766, 0.4363, 2.168), (-0.2766, 0.44, 2.346), (-0.2766, 0.44, 2.346), (-0.2766, 0.44, 2.346), (-0.2766, 0.2594, 2.55), (-0.2766, 0.2594, 2.55), (-0.2766, 0.2594, 2.55), (-0.2766, 0.3065, 2.315), (-0.2766, 0.3065, 2.315), (-0.2766, 0.3065, 2.315), (-0.2766, 0.2086, 2.396), (-0.2766, 0.2086, 2.396), (-0.2766, 0.2086, 2.396), (-0.1876, 0.3025, 2.168), (-0.1876, 0.3025, 2.168), (-0.1876, 0.3025, 2.168), (-0.1876, 0.4363, 2.168), (-0.1876, 0.4363, 2.168), (-0.1876, 0.4363, 2.168), (-0.1876, 0.44, 2.346), (-0.1876, 0.44, 2.346), (-0.1876, 0.44, 2.346), (-0.1876, 0.2594, 2.55), (-0.1876, 0.2594, 2.55), (-0.1876, 0.2594, 2.55), (-0.1876, 0.3065, 2.315), (-0.1876, 0.3065, 2.315), (-0.1876, 0.3065, 2.315), (-0.1876, 0.2086, 2.396), (-0.1876, 0.2086, 2.396), (-0.1876, 0.2086, 2.396)], [], [(6, 9, 3), (6, 3, 0), (25, 28, 4), (25, 4, 10), (19, 14, 29), (19, 29, 26), (91, 98, 122), (91, 122, 115), (33, 18, 48), (48, 51, 54), (48, 54, 33), (8, 39, 42), (45, 36, 21), (8, 42, 45), (27, 11, 8), (45, 21, 27), (45, 27, 8), (31, 53, 77), (31, 77, 55), (63, 57, 78), (75, 72, 60), (66, 63, 78), (78, 75, 60), (60, 69, 66), (78, 60, 66), (50, 46, 70), (50, 70, 74), (35, 44, 68), (35, 68, 59), (40, 37, 61), (40, 61, 64), (1, 83, 107), (101, 23, 12), (7, 1, 107), (101, 12, 17), (7, 107, 101), (62, 38, 7), (17, 32, 56), (62, 7, 101), (101, 17, 56), (101, 56, 62), (52, 49, 73), (52, 73, 76), (43, 41, 65), (43, 65, 67), (120, 102, 108), (108, 111, 114), (114, 105, 117), (114, 117, 123), (120, 108, 114), (114, 123, 120), (16, 81, 90), (87, 84, 2), (30, 16, 90), (90, 87, 2), (2, 5, 30), (90, 2, 30), (24, 96, 99), (99, 93, 13), (99, 13, 24), (95, 22, 100), (95, 100, 119), (89, 80, 104), (89, 104, 113), (82, 85, 109), (82, 109, 106), (97, 94, 118), (97, 118, 121), (86, 88, 112), (86, 112, 110), (130, 124, 127), (130, 127, 133), (139, 134, 128), (139, 128, 142), (20, 140, 143), (20, 143, 15), (92, 116, 212), (92, 212, 194), (48, 18, 147), (147, 162, 159), (147, 159, 48), (153, 150, 132), (132, 135, 141), (141, 21, 36), (156, 153, 132), (141, 36, 156), (132, 141, 156), (145, 163, 179), (145, 179, 161), (180, 165, 168), (168, 171, 174), (174, 60, 72), (174, 72, 177), (180, 168, 174), (174, 177, 180), (158, 176, 71), (158, 71, 47), (34, 58, 173), (34, 173, 155), (151, 169, 166), (151, 166, 148), (200, 182, 125), (125, 131, 149), (125, 149, 167), (200, 125, 167), (164, 146, 17), (200, 167, 164), (12, 137, 197), (197, 200, 164), (164, 17, 12), (164, 12, 197), (160, 178, 175), (160, 175, 157), (154, 172, 170), (154, 170, 152), (201, 198, 210), (213, 117, 105), (204, 201, 210), (210, 213, 105), (105, 207, 204), (210, 105, 204), (189, 81, 16), (16, 144, 129), (129, 126, 183), (129, 183, 186), (189, 16, 129), (129, 186, 189), (195, 192, 138), (138, 13, 93), (138, 93, 195), (191, 209, 196), (191, 196, 136), (188, 206, 103), (188, 103, 79), (181, 199, 202), (181, 202, 184), (193, 211, 208), (193, 208, 190), (185, 203, 205), (185, 205, 187)])
_uv = me_cube_001.uv_layers.new(name='UVMap')
_uv.uv.foreach_set('vector', [0.375, 0.75, 0.625, 0.75, 0.625, 1.0, 0.375, 0.75, 0.625, 1.0, 0.375, 1.0, 0.625, 0.6875, 0.875, 0.6875, 0.875, 0.75, 0.625, 0.6875, 0.875, 0.75, 0.625, 0.75, 0.625, 0.625, 0.875, 0.625, 0.875, 0.6875, 0.625, 0.625, 0.875, 0.6875, 0.625, 0.6875, 0.4181, 0.2986, 0.4296, 0.38, 0.4296, 0.38, 0.4181, 0.2986, 0.4296, 0.38, 0.4181, 0.2986, 0.0, 0.0, 0.0, 0.0, 0.299, 0.299, 0.299, 0.299, 0.3125, 0.3615, 0.2615, 0.3372, 0.299, 0.299, 0.2615, 0.3372, 0.0, 0.0, 0.375, 0.75, 0.168, 0.336, 0.4161, 0.5485, 0.4973, 0.5561, 0.4503, 0.4503, 0.625, 0.625, 0.375, 0.75, 0.4161, 0.5485, 0.4973, 0.5561, 0.625, 0.6875, 0.625, 0.75, 0.375, 0.75, 0.4973, 0.5561, 0.625, 0.625, 0.625, 0.6875, 0.4973, 0.5561, 0.625, 0.6875, 0.375, 0.75, 0.0, 0.0, 0.2615, 0.3372, 0.2615, 0.3372, 0.0, 0.0, 0.2615, 0.3372, 0.0, 0.0, 0.168, 0.336, 0.0, 0.0, 0.2615, 0.3372, 0.3125, 0.3615, 0.299, 0.299, 0.4503, 0.4503, 0.4161, 0.5485, 0.168, 0.336, 0.2615, 0.3372, 0.2615, 0.3372, 0.3125, 0.3615, 0.4503, 0.4503, 0.4503, 0.4503, 0.4973, 0.5561, 0.4161, 0.5485, 0.2615, 0.3372, 0.4503, 0.4503, 0.4161, 0.5485, 0.3125, 0.3615, 0.299, 0.299, 0.299, 0.299, 0.3125, 0.3615, 0.299, 0.299, 0.3125, 0.3615, 0.4503, 0.4503, 0.4973, 0.5561, 0.4973, 0.5561, 0.4503, 0.4503, 0.4973, 0.5561, 0.4503, 0.4503, 0.4161, 0.5485, 0.168, 0.336, 0.168, 0.336, 0.4161, 0.5485, 0.168, 0.336, 0.4161, 0.5485, 0.375, 1.0, 0.1659, 0.4424, 0.1659, 0.4424, 0.0, 0.0, 0.0, 0.0, 0.0, 0.0, 0.375, 0.75, 0.375, 1.0, 0.1659, 0.4424, 0.0, 0.0, 0.0, 0.0, 0.0, 0.0, 0.375, 0.75, 0.1659, 0.4424, 0.0, 0.0, 0.168, 0.336, 0.168, 0.336, 0.375, 0.75, 0.0, 0.0, 0.0, 0.0, 0.0, 0.0, 0.168, 0.336, 0.375, 0.75, 0.0, 0.0, 0.0, 0.0, 0.0, 0.0, 0.0, 0.0, 0.0, 0.0, 0.0, 0.0, 0.168, 0.336, 0.2615, 0.3372, 0.3125, 0.3615, 0.3125, 0.3615, 0.2615, 0.3372, 0.3125, 0.3615, 0.2615, 0.3372, 0.4973, 0.5561, 0.4161, 0.5485, 0.4161, 0.5485, 0.4973, 0.5561, 0.4161, 0.5485, 0.4973, 0.5561, 0.3563, 0.3806, 0.0, 0.0, 0.1659, 0.4424, 0.1659, 0.4424, 0.5544, 0.6037, 0.6906, 0.5657, 0.6906, 0.5657, 0.6314, 0.451, 0.4181, 0.2986, 0.6906, 0.5657, 0.4181, 0.2986, 0.4296, 0.38, 0.3563, 0.3806, 0.1659, 0.4424, 0.6906, 0.5657, 0.6906, 0.5657, 0.4296, 0.38, 0.3563, 0.3806, 0.875, 0.625, 0.6314, 0.451, 0.6906, 0.5657, 0.5544, 0.6037, 0.1659, 0.4424, 0.375, 1.0, 0.875, 0.6875, 0.875, 0.625, 0.6906, 0.5657, 0.6906, 0.5657, 0.5544, 0.6037, 0.375, 1.0, 0.375, 1.0, 0.875, 0.75, 0.875, 0.6875, 0.6906, 0.5657, 0.375, 1.0, 0.875, 0.6875, 0.0, 0.0, 0.3563, 0.3806, 0.4296, 0.38, 0.4296, 0.38, 0.4181, 0.2986, 0.0, 0.0, 0.4296, 0.38, 0.0, 0.0, 0.0, 0.0, 0.3563, 0.3806, 0.0, 0.0, 0.0, 0.0, 0.3563, 0.3806, 0.0, 0.0, 0.3563, 0.3806, 0.6906, 0.5657, 0.6314, 0.451, 0.6314, 0.451, 0.6906, 0.5657, 0.6314, 0.451, 0.6906, 0.5657, 0.1659, 0.4424, 0.5544, 0.6037, 0.5544, 0.6037, 0.1659, 0.4424, 0.5544, 0.6037, 0.1659, 0.4424, 0.4296, 0.38, 0.3563, 0.3806, 0.3563, 0.3806, 0.4296, 0.38, 0.3563, 0.3806, 0.4296, 0.38, 0.5544, 0.6037, 0.6906, 0.5657, 0.6906, 0.5657, 0.5544, 0.6037, 0.6906, 0.5657, 0.5544, 0.6037, 0.375, 0.75, 0.375, 1.0, 0.625, 1.0, 0.375, 0.75, 0.625, 1.0, 0.625, 0.75, 0.625, 0.6875, 0.625, 0.75, 0.875, 0.75, 0.625, 0.6875, 0.875, 0.75, 0.875, 0.6875, 0.625, 0.625, 0.625, 0.6875, 0.875, 0.6875, 0.625, 0.625, 0.875, 0.6875, 0.875, 0.625, 0.4181, 0.2986, 0.4181, 0.2986, 0.4296, 0.38, 0.4181, 0.2986, 0.4296, 0.38, 0.4296, 0.38, 0.299, 0.299, 0.0, 0.0, 0.0, 0.0, 0.0, 0.0, 0.2615, 0.3372, 0.3125, 0.3615, 0.0, 0.0, 0.3125, 0.3615, 0.299, 0.299, 0.4161, 0.5485, 0.168, 0.336, 0.375, 0.75, 0.375, 0.75, 0.625, 0.75, 0.625, 0.6875, 0.625, 0.6875, 0.625, 0.625, 0.4503, 0.4503, 0.4973, 0.5561, 0.4161, 0.5485, 0.375, 0.75, 0.625, 0.6875, 0.4503, 0.4503, 0.4973, 0.5561, 0.375, 0.75, 0.625, 0.6875, 0.4973, 0.5561, 0.0, 0.0, 0.0, 0.0, 0.2615, 0.3372, 0.0, 0.0, 0.2615, 0.3372, 0.2615, 0.3372, 0.2615, 0.3372, 0.0, 0.0, 0.168, 0.336, 0.168, 0.336, 0.4161, 0.5485, 0.4973, 0.5561, 0.4973, 0.5561, 0.4503, 0.4503, 0.299, 0.299, 0.4973, 0.5561, 0.299, 0.299, 0.3125, 0.3615, 0.2615, 0.3372, 0.168, 0.336, 0.4973, 0.5561, 0.4973, 0.5561, 0.3125, 0.3615, 0.2615, 0.3372, 0.3125, 0.3615, 0.3125, 0.3615, 0.299, 0.299, 0.3125, 0.3615, 0.299, 0.299, 0.299, 0.299, 0.4503, 0.4503, 0.4503, 0.4503, 0.4973, 0.5561, 0.4503, 0.4503, 0.4973, 0.5561, 0.4973, 0.5561, 0.4161, 0.5485, 0.4161, 0.5485, 0.168, 0.336, 0.4161, 0.5485, 0.168, 0.336, 0.168, 0.336, 0.1659, 0.4424, 0.1659, 0.4424, 0.375, 1.0, 0.375, 1.0, 0.375, 0.75, 0.168, 0.336, 0.375, 1.0, 0.168, 0.336, 0.168, 0.336, 0.1659, 0.4424, 0.375, 1.0, 0.168, 0.336, 0.0, 0.0, 0.0, 0.0, 0.0, 0.0, 0.1659, 0.4424, 0.168, 0.336, 0.0, 0.0, 0.0, 0.0, 0.0, 0.0, 0.0, 0.0, 0.0, 0.0, 0.1659, 0.4424, 0.0, 0.0, 0.0, 0.0, 0.0, 0.0, 0.0, 0.0, 0.0, 0.0, 0.0, 0.0, 0.0, 0.0, 0.2615, 0.3372, 0.2615, 0.3372, 0.3125, 0.3615, 0.2615, 0.3372, 0.3125, 0.3615, 0.3125, 0.3615, 0.4973, 0.5561, 0.4973, 0.5561, 0.4161, 0.5485, 0.4973, 0.5561, 0.4161, 0.5485, 0.4161, 0.5485, 0.1659, 0.4424, 0.0, 0.0, 0.3563, 0.3806, 0.4296, 0.38, 0.4181, 0.2986, 0.6314, 0.451, 0.5544, 0.6037, 0.1659, 0.4424, 0.3563, 0.3806, 0.3563, 0.3806, 0.4296, 0.38, 0.6314, 0.451, 0.6314, 0.451, 0.6906, 0.5657, 0.5544, 0.6037, 0.3563, 0.3806, 0.6314, 0.451, 0.5544, 0.6037, 0.6906, 0.5657, 0.6314, 0.451, 0.875, 0.625, 0.875, 0.625, 0.875, 0.6875, 0.875, 0.75, 0.875, 0.75, 0.375, 1.0, 0.1659, 0.4424, 0.875, 0.75, 0.1659, 0.4424, 0.5544, 0.6037, 0.6906, 0.5657, 0.875, 0.625, 0.875, 0.75, 0.875, 0.75, 0.5544, 0.6037, 0.6906, 0.5657, 0.4296, 0.38, 0.3563, 0.3806, 0.0, 0.0, 0.0, 0.0, 0.0, 0.0, 0.4181, 0.2986, 0.0, 0.0, 0.4181, 0.2986, 0.4296, 0.38, 0.3563, 0.3806, 0.3563, 0.3806, 0.0, 0.0, 0.3563, 0.3806, 0.0, 0.0, 0.0, 0.0, 0.6906, 0.5657, 0.6906, 0.5657, 0.6314, 0.451, 0.6906, 0.5657, 0.6314, 0.451, 0.6314, 0.451, 0.1659, 0.4424, 0.1659, 0.4424, 0.5544, 0.6037, 0.1659, 0.4424, 0.5544, 0.6037, 0.5544, 0.6037, 0.4296, 0.38, 0.4296, 0.38, 0.3563, 0.3806, 0.4296, 0.38, 0.3563, 0.3806, 0.3563, 0.3806, 0.5544, 0.6037, 0.5544, 0.6037, 0.6906, 0.5657, 0.5544, 0.6037, 0.6906, 0.5657, 0.6906, 0.5657])
me_cube_001.update()
me_cube_001.normals_split_custom_set([tuple(v) for v in zip(*[iter([0.0, -1.0, 0.0, 0.0, -1.0, 0.0, 0.0, -1.0, 0.0, 0.0, -1.0, 0.0, 0.0, -1.0, 0.0, 0.0, -1.0, 0.0, 0.0, -0.7167, 0.6974, 0.0, -0.7167, 0.6974, 0.0, -0.7167, 0.6974, 0.0, -0.7167, 0.6974, 0.0, -0.7167, 0.6974, 0.0, -0.7167, 0.6974, 0.0, -0.2427, 0.9701, 0.0, -0.2427, 0.9701, 0.0, -0.2427, 0.9701, 0.0, -0.2427, 0.9701, 0.0, -0.2427, 0.9701, 0.0, -0.2427, 0.9701, 0.0, -0.2815, 0.9595, 0.0, -0.2815, 0.9595, 0.0, -0.2815, 0.9595, 0.0, -0.2815, 0.9595, 0.0, -0.2815, 0.9595, 0.0, -0.2815, 0.9595, 1.0, 0.0, 0.0, 1.0, 0.0, 0.0, 1.0, 0.0, 0.0, 1.0, -3.265e-07, 0.0, 1.0, -3.265e-07, 0.0, 1.0, -3.265e-07, 0.0, 1.0, 0.0, 0.0, 1.0, 0.0, 0.0, 1.0, 0.0, 0.0, 1.0, 0.0, 0.0, 1.0, 0.0, 0.0, 1.0, 0.0, 0.0, 1.0, 0.0, 0.0, 1.0, 0.0, 0.0, 1.0, 0.0, 0.0, 1.0, 0.0, 0.0, 1.0, 0.0, 0.0, 1.0, 0.0, 0.0, 1.0, 0.0, 0.0, 1.0, 0.0, 0.0, 1.0, 0.0, 0.0, 1.0, -7.794e-08, 0.0, 1.0, -7.794e-08, 0.0, 1.0, -7.794e-08, 0.0, 1.0, 0.0, 0.0, 1.0, 0.0, 0.0, 1.0, 0.0, 0.0, 0.0, -0.9998, -0.02093, 0.0, -0.9998, -0.02093, 0.0, -0.9998, -0.02093, 0.0, -0.9998, -0.02093, 0.0, -0.9998, -0.02093, 0.0, -0.9998, -0.02093, 1.0, 0.0, 0.0, 1.0, 0.0, 0.0, 1.0, 0.0, 0.0, 1.0, -1.21e-07, 0.0, 1.0, -1.21e-07, 0.0, 1.0, -1.21e-07, 0.0, 1.0, 1.581e-07, 0.0, 1.0, 1.581e-07, 0.0, 1.0, 1.581e-07, 0.0, 1.0, 0.0, 0.0, 1.0, 0.0, 0.0, 1.0, 0.0, 0.0, 1.0, 1.717e-07, 0.0, 1.0, 1.717e-07, 0.0, 1.0, 1.717e-07, 0.0, 1.0, 0.0, 0.0, 1.0, 0.0, 0.0, 1.0, 0.0, 0.0, 0.0, -0.2902, 0.957, 0.0, -0.2902, 0.957, 0.0, -0.2902, 0.957, -6.092e-06, -0.2902, 0.957, -6.092e-06, -0.2902, 0.957, -6.092e-06, -0.2902, 0.957, 0.0, 0.2036, -0.9791, 0.0, 0.2036, -0.9791, 0.0, 0.2036, -0.9791, 0.0, 0.2036, -0.9791, 0.0, 0.2036, -0.9791, 0.0, 0.2036, -0.9791, 0.0, 1.0, 0.004916, 0.0, 1.0, 0.004916, 0.0, 1.0, 0.004916, 0.0, 1.0, 0.004916, 0.0, 1.0, 0.004916, 0.0, 1.0, 0.004916, 0.0, 0.0, -1.0, 0.0, 0.0, -1.0, 0.0, 0.0, -1.0, 0.0, 0.0, -1.0, 0.0, 0.0, -1.0, 0.0, 0.0, -1.0, 0.0, 0.0, -1.0, 0.0, 0.0, -1.0, 0.0, 0.0, -1.0, 0.0, 0.0, -1.0, 0.0, 0.0, -1.0, 0.0, 0.0, -1.0, 0.0, 0.0, -1.0, 0.0, 0.0, -1.0, 0.0, 0.0, -1.0, 0.0, 0.0, -1.0, 0.0, 0.0, -1.0, 0.0, 0.0, -1.0, 0.0, 0.0, -1.0, 0.0, 0.0, -1.0, 0.0, 0.0, -1.0, 0.0, 0.0, -1.0, 0.0, 0.0, -1.0, 0.0, 0.0, -1.0, 0.0, 0.0, -1.0, 0.0, 0.0, -1.0, 0.0, 0.0, -1.0, 0.0, 0.0, -1.0, 0.0, 0.0, -1.0, 0.0, 0.0, -1.0, 1.044e-06, -0.658, 0.753, 1.044e-06, -0.658, 0.753, 1.044e-06, -0.658, 0.753, 0.0, -0.658, 0.753, 0.0, -0.658, 0.753, 0.0, -0.658, 0.753, 0.0, 0.7516, -0.6596, 0.0, 0.7516, -0.6596, 0.0, 0.7516, -0.6596, 0.0, 0.7516, -0.6596, 0.0, 0.7516, -0.6596, 0.0, 0.7516, -0.6596, -1.0, 0.0, 0.0, -1.0, 0.0, 0.0, -1.0, 0.0, 0.0, -1.0, 2.263e-07, -8.002e-08, -1.0, 2.263e-07, -8.002e-08, -1.0, 2.263e-07, -8.002e-08, -1.0, 0.0, 0.0, -1.0, 0.0, 0.0, -1.0, 0.0, 0.0, -1.0, 5.29e-08, 0.0, -1.0, 5.29e-08, 0.0, -1.0, 5.29e-08, 0.0, -1.0, 0.0, 0.0, -1.0, 0.0, 0.0, -1.0, 0.0, 0.0, -1.0, -9.726e-08, 0.0, -1.0, -9.726e-08, 0.0, -1.0, -9.726e-08, 0.0, -1.0, 4.267e-08, 0.0, -1.0, 4.267e-08, 0.0, -1.0, 4.267e-08, 0.0, -1.0, 0.0, 0.0, -1.0, 0.0, 0.0, -1.0, 0.0, 0.0, -1.0, 0.0, 0.0, -1.0, 0.0, 0.0, -1.0, 0.0, 0.0, -1.0, -5.334e-06, 0.0, -1.0, -5.334e-06, 0.0, -1.0, -5.334e-06, 0.0, -1.0, 0.0, 0.0, -1.0, 0.0, 0.0, -1.0, 0.0, 0.0, -1.0, 0.0, 0.0, -1.0, 0.0, 0.0, -1.0, 0.0, 0.0, -1.0, 0.0, 0.0, -1.0, 0.0, 0.0, -1.0, 0.0, 0.0, -1.0, 0.0, 0.0, -1.0, 0.0, 0.0, -1.0, 0.0, 0.0, -1.0, 0.0, 0.0, -1.0, 0.0, 0.0, -1.0, 0.0, 0.0, 0.0, -0.9996, -0.02734, 0.0, -0.9996, -0.02734, 0.0, -0.9996, -0.02734, 0.0, -0.9996, -0.02734, 0.0, -0.9996, -0.02734, 0.0, -0.9996, -0.02734, 0.0, 0.2063, -0.9785, 0.0, 0.2063, -0.9785, 0.0, 0.2063, -0.9785, 0.0, 0.2063, -0.9785, 0.0, 0.2063, -0.9785, 0.0, 0.2063, -0.9785, 0.0, 0.9998, 0.02127, 0.0, 0.9998, 0.02127, 0.0, 0.9998, 0.02127, 0.0, 0.9998, 0.02127, 0.0, 0.9998, 0.02127, 0.0, 0.9998, 0.02127, 0.0, -0.6332, 0.774, 0.0, -0.6332, 0.774, 0.0, -0.6332, 0.774, 0.0, -0.6332, 0.774, 0.0, -0.6332, 0.774, 0.0, -0.6332, 0.774, 0.0, 0.7479, -0.6638, 0.0, 0.7479, -0.6638, 0.0, 0.7479, -0.6638, 0.0, 0.7479, -0.6638, 0.0, 0.7479, -0.6638, 0.0, 0.7479, -0.6638, 0.0, 1.0, 0.0, 0.0, 1.0, 0.0, 0.0, 1.0, 0.0, 0.0, 1.0, 0.0, 0.0, 1.0, 0.0, 0.0, 1.0, 0.0, 0.0, 0.7167, 0.6974, 0.0, 0.7167, 0.6974, 0.0, 0.7167, 0.6974, 0.0, 0.7167, 0.6974, 0.0, 0.7167, 0.6974, 0.0, 0.7167, 0.6974, 0.0, 0.2427, 0.9701, 0.0, 0.2427, 0.9701, 0.0, 0.2427, 0.9701, 0.0, 0.2427, 0.9701, 0.0, 0.2427, 0.9701, 0.0, 0.2427, 0.9701, 0.0, 0.2815, 0.9595, 0.0, 0.2815, 0.9595, 0.0, 0.2815, 0.9595, 0.0, 0.2815, 0.9595, 0.0, 0.2815, 0.9595, 0.0, 0.2815, 0.9595, 1.0, 0.0, 0.0, 1.0, 0.0, 0.0, 1.0, 0.0, 0.0, 1.0, 2.705e-07, 0.0, 1.0, 2.705e-07, 0.0, 1.0, 2.705e-07, 0.0, 1.0, 0.0, 0.0, 1.0, 0.0, 0.0, 1.0, 0.0, 0.0, 1.0, 0.0, 0.0, 1.0, 0.0, 0.0, 1.0, 0.0, 0.0, 1.0, 0.0, 0.0, 1.0, 0.0, 0.0, 1.0, 0.0, 0.0, 1.0, 1.458e-07, 0.0, 1.0, 1.458e-07, 0.0, 1.0, 1.458e-07, 0.0, 1.0, 0.0, 0.0, 1.0, 0.0, 0.0, 1.0, 0.0, 0.0, 1.0, 4.602e-08, 0.0, 1.0, 4.602e-08, 0.0, 1.0, 4.602e-08, 0.0, 1.0, 0.0, 0.0, 1.0, 0.0, 0.0, 1.0, 0.0, 0.0, 0.0, 0.9998, -0.02093, 0.0, 0.9998, -0.02093, 0.0, 0.9998, -0.02093, 0.0, 0.9998, -0.02093, 0.0, 0.9998, -0.02093, 0.0, 0.9998, -0.02093, 1.0, 0.0, 0.0, 1.0, 0.0, 0.0, 1.0, 0.0, 0.0, 1.0, 0.0, 0.0, 1.0, 0.0, 0.0, 1.0, 0.0, 0.0, 1.0, 0.0, 0.0, 1.0, 0.0, 0.0, 1.0, 0.0, 0.0, 1.0, -5.175e-08, 0.0, 1.0, -5.175e-08, 0.0, 1.0, -5.175e-08, 0.0, 1.0, 0.0, 0.0, 1.0, 0.0, 0.0, 1.0, 0.0, 0.0, 1.0, 9.857e-08, 0.0, 1.0, 9.857e-08, 0.0, 1.0, 9.857e-08, 0.0, -6.092e-06, 0.2902, 0.957, -6.092e-06, 0.2902, 0.957, -6.092e-06, 0.2902, 0.957, 0.0, 0.2902, 0.957, 0.0, 0.2902, 0.957, 0.0, 0.2902, 0.957, 0.0, -0.2036, -0.9791, 0.0, -0.2036, -0.9791, 0.0, -0.2036, -0.9791, 0.0, -0.2036, -0.9791, 0.0, -0.2036, -0.9791, 0.0, -0.2036, -0.9791, 0.0, -1.0, 0.004916, 0.0, -1.0, 0.004916, 0.0, -1.0, 0.004916, 0.0, -1.0, 0.004916, 0.0, -1.0, 0.004916, 0.0, -1.0, 0.004916, 0.0, 0.0, -1.0, 0.0, 0.0, -1.0, 0.0, 0.0, -1.0, 0.0, 0.0, -1.0, 0.0, 0.0, -1.0, 0.0, 0.0, -1.0, 0.0, 0.0, -1.0, 0.0, 0.0, -1.0, 0.0, 0.0, -1.0, 9.396e-07, 0.0, -1.0, 9.396e-07, 0.0, -1.0, 9.396e-07, 0.0, -1.0, 0.0, 0.0, -1.0, 0.0, 0.0, -1.0, 0.0, 0.0, -1.0, -1.172e-06, 0.0, -1.0, -1.172e-06, 0.0, -1.0, -1.172e-06, 0.0, -1.0, 0.0, 0.0, -1.0, 0.0, 0.0, -1.0, 0.0, 0.0, -1.0, 0.0, 0.0, -1.0, 0.0, 0.0, -1.0, 0.0, 0.0, -1.0, 0.0, 0.0, -1.0, 0.0, 0.0, -1.0, 0.0, 0.0, -1.0, 0.0, 0.0, -1.0, 0.0, 0.0, -1.0, 0.0, 0.0, -1.0, 0.0, 0.658, 0.753, 0.0, 0.658, 0.753, 0.0, 0.658, 0.753, 1.044e-06, 0.658, 0.753, 1.044e-06, 0.658, 0.753, 1.044e-06, 0.658, 0.753, 0.0, -0.7516, -0.6596, 0.0, -0.7516, -0.6596, 0.0, -0.7516, -0.6596, 0.0, -0.7516, -0.6596, 0.0, -0.7516, -0.6596, 0.0, -0.7516, -0.6596, -1.0, 0.0, 0.0, -1.0, 0.0, 0.0, -1.0, 0.0, 0.0, -1.0, 0.0, 0.0, -1.0, 0.0, 0.0, -1.0, 0.0, 0.0, -1.0, -1.574e-07, -8.172e-08, -1.0, -1.574e-07, -8.172e-08, -1.0, -1.574e-07, -8.172e-08, -1.0, -2.004e-06, 0.0, -1.0, -2.004e-06, 0.0, -1.0, -2.004e-06, 0.0, -1.0, 1.736e-07, 9.007e-08, -1.0, 1.736e-07, 9.007e-08, -1.0, 1.736e-07, 9.007e-08, -1.0, -1.555e-07, -9.531e-08, -1.0, -1.555e-07, -9.531e-08, -1.0, -1.555e-07, -9.531e-08, -1.0, 0.0, 0.0, -1.0, 0.0, 0.0, -1.0, 0.0, 0.0, -1.0, 0.0, 0.0, -1.0, 0.0, 0.0, -1.0, 0.0, 0.0, -1.0, 0.0, 0.0, -1.0, 0.0, 0.0, -1.0, 0.0, 0.0, -1.0, 0.0, 0.0, -1.0, 0.0, 0.0, -1.0, 0.0, 0.0, -1.0, 0.0, 0.0, -1.0, 0.0, 0.0, -1.0, 0.0, 0.0, -1.0, 1.827e-07, 0.0, -1.0, 1.827e-07, 0.0, -1.0, 1.827e-07, 0.0, -1.0, 0.0, 0.0, -1.0, 0.0, 0.0, -1.0, 0.0, 0.0, -1.0, 0.0, 0.0, -1.0, 0.0, 0.0, -1.0, 0.0, 0.0, -1.0, 0.0, 0.0, -1.0, 0.0, 0.0, -1.0, 0.0, 0.0, 0.0, 0.9996, -0.02734, 0.0, 0.9996, -0.02734, 0.0, 0.9996, -0.02734, 0.0, 0.9996, -0.02734, 0.0, 0.9996, -0.02734, 0.0, 0.9996, -0.02734, 0.0, -0.2063, -0.9785, 0.0, -0.2063, -0.9785, 0.0, -0.2063, -0.9785, 0.0, -0.2063, -0.9785, 0.0, -0.2063, -0.9785, 0.0, -0.2063, -0.9785, 0.0, -0.9998, 0.02127, 0.0, -0.9998, 0.02127, 0.0, -0.9998, 0.02127, 0.0, -0.9998, 0.02127, 0.0, -0.9998, 0.02127, 0.0, -0.9998, 0.02127, 0.0, 0.6332, 0.774, 0.0, 0.6332, 0.774, 0.0, 0.6332, 0.774, 0.0, 0.6332, 0.774, 0.0, 0.6332, 0.774, 0.0, 0.6332, 0.774, 0.0, -0.7479, -0.6638, 0.0, -0.7479, -0.6638, 0.0, -0.7479, -0.6638, 0.0, -0.7479, -0.6638, 0.0, -0.7479, -0.6638, 0.0, -0.7479, -0.6638])] * 3)])
me_cube_004 = bpy.data.meshes.new('Cube.004')
me_cube_004.from_pydata([(0.0, 3.407e-09, -1.828), (0.0, 3.407e-09, -1.828), (0.0, 3.407e-09, -1.828), (0.0, 3.407e-09, -1.828), (0.0, 3.407e-09, -1.828), (1.321, -0.1652, -1.771), (1.321, -0.1652, -1.771), (1.321, -0.1652, -1.771), (1.321, -0.1652, -1.771), (1.321, -0.1652, -1.771), (-0.5047, -0.2672, -1.771), (-0.5047, -0.2672, -1.771), (-0.5047, -0.2672, -1.771), (-0.5047, -0.2672, -1.771), (-0.5047, -0.2672, -1.771), (-1.633, 3.407e-09, -1.771), (-1.633, 3.407e-09, -1.771), (-1.633, 3.407e-09, -1.771), (-1.633, 3.407e-09, -1.771), (-1.633, 3.407e-09, -1.771), (-0.5047, 0.2672, -1.771), (-0.5047, 0.2672, -1.771), (-0.5047, 0.2672, -1.771), (-0.5047, 0.2672, -1.771), (-0.5047, 0.2672, -1.771), (1.321, 0.1652, -1.771), (1.321, 0.1652, -1.771), (1.321, 0.1652, -1.771), (1.321, 0.1652, -1.771), (1.321, 0.1652, -1.771), (0.5047, -0.2672, -1.68), (0.5047, -0.2672, -1.68), (0.5047, -0.2672, -1.68), (0.5047, -0.2672, -1.68), (0.5047, -0.2672, -1.68), (-1.321, -0.1652, -1.68), (-1.321, -0.1652, -1.68), (-1.321, -0.1652, -1.68), (-1.321, -0.1652, -1.68), (-1.321, -0.1652, -1.68), (-1.321, 0.1652, -1.68), (-1.321, 0.1652, -1.68), (-1.321, 0.1652, -1.68), (-1.321, 0.1652, -1.68), (-1.321, 0.1652, -1.68), (0.5047, 0.2672, -1.68), (0.5047, 0.2672, -1.68), (0.5047, 0.2672, -1.68), (0.5047, 0.2672, -1.68), (0.5047, 0.2672, -1.68), (1.633, 3.407e-09, -1.68), (1.633, 3.407e-09, -1.68), (1.633, 3.407e-09, -1.68), (1.633, 3.407e-09, -1.68), (1.633, 3.407e-09, -1.68), (0.0, 3.407e-09, -1.623), (0.0, 3.407e-09, -1.623), (0.0, 3.407e-09, -1.623), (0.0, 3.407e-09, -1.623), (0.0, 3.407e-09, -1.623)], [], [(0, 5, 10), (6, 2, 26), (3, 12, 15), (4, 16, 22), (1, 20, 25), (9, 29, 54), (11, 7, 31), (17, 14, 38), (24, 18, 43), (27, 21, 46), (8, 52, 32), (13, 34, 37), (19, 39, 44), (23, 42, 49), (28, 47, 53), (30, 50, 55), (35, 33, 57), (41, 36, 59), (48, 40, 58), (51, 45, 56)])
me_cube_004.polygons.foreach_set('use_smooth', [0, 0, 1, 1, 0, 0, 0, 0, 0, 0, 1, 0, 0, 0, 1, 1, 0, 0, 0, 1])
_uv = me_cube_004.uv_layers.new(name='UVMap')
_uv.uv.foreach_set('vector', [0.1818, 0.0, 0.2727, 0.1575, 0.09091, 0.1575, 0.2727, 0.1575, 0.3636, 0.0, 0.4545, 0.1575, 0.9091, 0.0, 1.0, 0.1575, 0.8182, 0.1575, 0.7273, 0.0, 0.8182, 0.1575, 0.6364, 0.1575, 0.5455, 0.0, 0.6364, 0.1575, 0.4545, 0.1575, 0.2727, 0.1575, 0.4545, 0.1575, 0.3636, 0.3149, 0.09091, 0.1575, 0.2727, 0.1575, 0.1818, 0.3149, 0.8182, 0.1575, 1.0, 0.1575, 0.9091, 0.3149, 0.6364, 0.1575, 0.8182, 0.1575, 0.7273, 0.3149, 0.4545, 0.1575, 0.6364, 0.1575, 0.5455, 0.3149, 0.2727, 0.1575, 0.3636, 0.3149, 0.1818, 0.3149, 0.09091, 0.1575, 0.1818, 0.3149, 0.0, 0.3149, 0.8182, 0.1575, 0.9091, 0.3149, 0.7273, 0.3149, 0.6364, 0.1575, 0.7273, 0.3149, 0.5455, 0.3149, 0.4545, 0.1575, 0.5455, 0.3149, 0.3636, 0.3149, 0.1818, 0.3149, 0.3636, 0.3149, 0.2727, 0.4724, 0.0, 0.3149, 0.1818, 0.3149, 0.09091, 0.4724, 0.7273, 0.3149, 0.9091, 0.3149, 0.8182, 0.4724, 0.5455, 0.3149, 0.7273, 0.3149, 0.6364, 0.4724, 0.3636, 0.3149, 0.5455, 0.3149, 0.4545, 0.4724])
me_cube_004.update()
me_cube_004.normals_split_custom_set([tuple(v) for v in zip(*[iter([0.0129, -0.2309, -0.9729, 0.0129, -0.2309, -0.9729, 0.0129, -0.2309, -0.9729, 0.04288, 0.0, -0.9991, 0.04288, 0.0, -0.9991, 0.04288, 0.0, -0.9991, -0.03434, -0.145, -0.9888, -0.03434, -0.145, -0.9888, -0.03434, -0.145, -0.9888, -0.03434, 0.145, -0.9888, -0.03434, 0.145, -0.9888, -0.03434, 0.145, -0.9888, 0.0129, 0.2309, -0.9729, 0.0129, 0.2309, -0.9729, 0.0129, 0.2309, -0.9729, 0.2822, 0.0, -0.9593, 0.2822, 0.0, -0.9593, 0.2822, 0.0, -0.9593, 0.04756, -0.8509, -0.5232, 0.04756, -0.8509, -0.5232, 0.04756, -0.8509, -0.5232, -0.1655, -0.6992, -0.6955, -0.1655, -0.6992, -0.6955, -0.1655, -0.6992, -0.6955, -0.1655, 0.6992, -0.6955, -0.1655, 0.6992, -0.6955, -0.1655, 0.6992, -0.6955, 0.04756, 0.8509, -0.5232, 0.04756, 0.8509, -0.5232, 0.04756, 0.8509, -0.5232, 0.1655, -0.6992, 0.6955, 0.1655, -0.6992, 0.6955, 0.1655, -0.6992, 0.6955, -0.04756, -0.8509, 0.5232, -0.04756, -0.8509, 0.5232, -0.04756, -0.8509, 0.5232, -0.2822, 0.0, 0.9593, -0.2822, 0.0, 0.9593, -0.2822, 0.0, 0.9593, -0.04756, 0.8509, 0.5232, -0.04756, 0.8509, 0.5232, -0.04756, 0.8509, 0.5232, 0.1655, 0.6992, 0.6955, 0.1655, 0.6992, 0.6955, 0.1655, 0.6992, 0.6955, 0.03434, -0.145, 0.9888, 0.03434, -0.145, 0.9888, 0.03434, -0.145, 0.9888, -0.0129, -0.2309, 0.9729, -0.0129, -0.2309, 0.9729, -0.0129, -0.2309, 0.9729, -0.04288, 0.0, 0.9991, -0.04288, 0.0, 0.9991, -0.04288, 0.0, 0.9991, -0.0129, 0.2309, 0.9729, -0.0129, 0.2309, 0.9729, -0.0129, 0.2309, 0.9729, 0.03434, 0.145, 0.9888, 0.03434, 0.145, 0.9888, 0.03434, 0.145, 0.9888])] * 3)])
me_cube_002 = bpy.data.meshes.new('Cube.002')
me_cube_002.from_pydata([(-1.0, -0.6862, -1.0), (-1.0, -0.6862, -1.0), (-1.0, -0.6862, -1.0), (-1.0, -0.6862, 1.0), (-1.0, -0.6862, 1.0), (-1.0, -0.6862, 1.0), (-1.0, 0.6862, -1.0), (-1.0, 0.6862, -1.0), (-1.0, 0.6862, -1.0), (-1.0, 0.6862, 1.0), (-1.0, 0.6862, 1.0), (-1.0, 0.6862, 1.0), (1.0, -0.6862, -1.0), (1.0, -0.6862, -1.0), (1.0, -0.6862, -1.0), (1.0, -0.6862, 1.0), (1.0, -0.6862, 1.0), (1.0, -0.6862, 1.0), (1.0, 0.6862, -1.0), (1.0, 0.6862, -1.0), (1.0, 0.6862, -1.0), (1.0, 0.6862, 1.0), (1.0, 0.6862, 1.0), (1.0, 0.6862, 1.0), (-1.0, 0.0, -1.0), (-1.0, 0.0, -1.0), (-1.0, 0.0, 1.217), (-1.0, 0.0, 1.217), (-1.0, 0.0, 1.217), (1.0, 0.0, -1.0), (1.0, 0.0, -1.0), (1.0, 0.0, 1.217), (1.0, 0.0, 1.217), (1.0, 0.0, 1.217), (0.0, 1.0, -1.0), (0.0, 1.0, -1.0), (0.0, 1.0, -1.0), (0.0, 1.0, 1.0), (0.0, 1.0, 1.0), (0.0, 1.0, 1.0), (0.0, 1.0, 1.0), (0.0, -1.0, -1.0), (0.0, -1.0, -1.0), (0.0, -1.0, -1.0), (0.0, -1.0, 1.0), (0.0, -1.0, 1.0), (0.0, -1.0, 1.0), (0.0, -1.0, 1.0), (0.0, 0.0, 1.329), (0.0, 0.0, 1.329), (0.0, 0.0, 1.329), (0.0, 0.0, 1.329), (0.0, 0.0, -1.0)], [], [(25, 28, 11), (25, 11, 8), (35, 38, 22), (35, 22, 19), (30, 33, 17), (30, 17, 14), (43, 47, 4), (43, 4, 1), (52, 29, 12), (52, 12, 41), (50, 26, 3), (50, 3, 46), (39, 9, 27), (39, 27, 51), (34, 18, 29), (34, 29, 52), (20, 23, 33), (20, 33, 30), (2, 5, 28), (2, 28, 25), (6, 34, 52), (6, 52, 24), (21, 37, 49), (21, 49, 32), (31, 48, 44), (31, 44, 15), (24, 52, 41), (24, 41, 0), (13, 16, 45), (13, 45, 42), (7, 10, 40), (7, 40, 36)])
me_cube_002.polygons.foreach_set('use_smooth', [0, 0, 0, 0, 0, 0, 0, 0, 0, 0, 1, 1, 1, 1, 0, 0, 0, 0, 0, 0, 0, 0, 1, 1, 1, 1, 0, 0, 0, 0, 0, 0])
_uv = me_cube_002.uv_layers.new(name='UVMap')
_uv.uv.foreach_set('vector', [0.375, 0.125, 0.625, 0.125, 0.625, 0.25, 0.375, 0.125, 0.625, 0.25, 0.375, 0.25, 0.375, 0.375, 0.625, 0.375, 0.625, 0.5, 0.375, 0.375, 0.625, 0.5, 0.375, 0.5, 0.375, 0.625, 0.625, 0.625, 0.625, 0.75, 0.375, 0.625, 0.625, 0.75, 0.375, 0.75, 0.375, 0.875, 0.625, 0.875, 0.625, 1.0, 0.375, 0.875, 0.625, 1.0, 0.375, 1.0, 0.25, 0.625, 0.375, 0.625, 0.375, 0.75, 0.25, 0.625, 0.375, 0.75, 0.25, 0.75, 0.75, 0.625, 0.875, 0.625, 0.875, 0.75, 0.75, 0.625, 0.875, 0.75, 0.75, 0.75, 0.75, 0.5, 0.875, 0.5, 0.875, 0.625, 0.75, 0.5, 0.875, 0.625, 0.75, 0.625, 0.25, 0.5, 0.375, 0.5, 0.375, 0.625, 0.25, 0.5, 0.375, 0.625, 0.25, 0.625, 0.375, 0.5, 0.625, 0.5, 0.625, 0.625, 0.375, 0.5, 0.625, 0.625, 0.375, 0.625, 0.375, 0.0, 0.625, 0.0, 0.625, 0.125, 0.375, 0.0, 0.625, 0.125, 0.375, 0.125, 0.125, 0.5, 0.25, 0.5, 0.25, 0.625, 0.125, 0.5, 0.25, 0.625, 0.125, 0.625, 0.625, 0.5, 0.75, 0.5, 0.75, 0.625, 0.625, 0.5, 0.75, 0.625, 0.625, 0.625, 0.625, 0.625, 0.75, 0.625, 0.75, 0.75, 0.625, 0.625, 0.75, 0.75, 0.625, 0.75, 0.125, 0.625, 0.25, 0.625, 0.25, 0.75, 0.125, 0.625, 0.25, 0.75, 0.125, 0.75, 0.375, 0.75, 0.625, 0.75, 0.625, 0.875, 0.375, 0.75, 0.625, 0.875, 0.375, 0.875, 0.375, 0.25, 0.625, 0.25, 0.625, 0.375, 0.375, 0.25, 0.625, 0.375, 0.375, 0.375])
me_cube_002.update()
me_cube_002.normals_split_custom_set([tuple(v) for v in zip(*[iter([-1.0, -3.918e-08, -5.377e-08, -1.0, -3.918e-08, -5.377e-08, -1.0, -3.918e-08, -5.377e-08, -1.0, -3.474e-07, 0.0, -1.0, -3.474e-07, 0.0, -1.0, -3.474e-07, 0.0, 0.2994, 0.9541, 0.0, 0.2994, 0.9541, 0.0, 0.2994, 0.9541, 0.0, 0.2994, 0.9541, 0.0, 0.2994, 0.9541, 0.0, 0.2994, 0.9541, 0.0, 1.0, 3.918e-08, -5.377e-08, 1.0, 3.918e-08, -5.377e-08, 1.0, 3.918e-08, -5.377e-08, 1.0, 3.474e-07, 0.0, 1.0, 3.474e-07, 0.0, 1.0, 3.474e-07, 0.0, -0.2994, -0.9541, 0.0, -0.2994, -0.9541, 0.0, -0.2994, -0.9541, 0.0, -0.2994, -0.9541, 0.0, -0.2994, -0.9541, 0.0, -0.2994, -0.9541, 0.0, 0.0, 0.0, -1.0, 0.0, 0.0, -1.0, 0.0, 0.0, -1.0, 0.0, 0.0, -1.0, 0.0, 0.0, -1.0, 0.0, 0.0, -1.0, -0.1009, -0.3066, 0.9465, -0.101, -0.3065, 0.9465, -0.101, -0.3065, 0.9465, -0.1009, -0.3066, 0.9465, -0.101, -0.3065, 0.9465, -0.101, -0.3065, 0.9465, -0.1011, 0.3067, 0.9464, -0.101, 0.3065, 0.9465, -0.1009, 0.3065, 0.9465, -0.1011, 0.3067, 0.9464, -0.1009, 0.3065, 0.9465, -0.101, 0.3065, 0.9465, 0.0, 0.0, -1.0, 0.0, 0.0, -1.0, 0.0, 0.0, -1.0, 0.0, 0.0, -1.0, 0.0, 0.0, -1.0, 0.0, 0.0, -1.0, 1.0, -4.343e-08, 0.0, 1.0, -4.343e-08, 0.0, 1.0, -4.343e-08, 0.0, 1.0, -3.134e-07, -5.377e-08, 1.0, -3.134e-07, -5.377e-08, 1.0, -3.134e-07, -5.377e-08, -1.0, 4.343e-08, 0.0, -1.0, 4.343e-08, 0.0, -1.0, 4.343e-08, 0.0, -1.0, 3.134e-07, -5.377e-08, -1.0, 3.134e-07, -5.377e-08, -1.0, 3.134e-07, -5.377e-08, 0.0, 0.0, -1.0, 0.0, 0.0, -1.0, 0.0, 0.0, -1.0, 0.0, 0.0, -1.0, 0.0, 0.0, -1.0, 0.0, 0.0, -1.0, 0.101, 0.3065, 0.9465, 0.101, 0.3065, 0.9465, 0.1009, 0.3066, 0.9465, 0.101, 0.3065, 0.9465, 0.1009, 0.3066, 0.9465, 0.101, 0.3065, 0.9465, 0.1009, -0.3065, 0.9465, 0.101, -0.3065, 0.9465, 0.1011, -0.3067, 0.9464, 0.1009, -0.3065, 0.9465, 0.1011, -0.3067, 0.9464, 0.101, -0.3065, 0.9465, 0.0, 0.0, -1.0, 0.0, 0.0, -1.0, 0.0, 0.0, -1.0, 0.0, 0.0, -1.0, 0.0, 0.0, -1.0, 0.0, 0.0, -1.0, 0.2994, -0.9541, 0.0, 0.2994, -0.9541, 0.0, 0.2994, -0.9541, 0.0, 0.2994, -0.9541, 0.0, 0.2994, -0.9541, 0.0, 0.2994, -0.9541, 0.0, -0.2994, 0.9541, 0.0, -0.2994, 0.9541, 0.0, -0.2994, 0.9541, 0.0, -0.2994, 0.9541, 0.0, -0.2994, 0.9541, 0.0, -0.2994, 0.9541, 0.0])] * 3)])

# ---- objects
ob_handle = bpy.data.objects.new('handle', me_cylinder_001)
ob_guard = bpy.data.objects.new('guard', me_cube_001)
ob_pommel = bpy.data.objects.new('pommel', me_cube_004)
ob_blade = bpy.data.objects.new('blade', me_cube_002)

# ---- transforms, parenting, visibility, modifiers, constraints
ob_handle.location = (-0.07342, -0.01811, 1.087)
ob_handle.rotation_mode = 'QUATERNION'
ob_handle.rotation_quaternion = (1.0, 0.0, 0.0, 0.0)
ob_handle.scale = (0.1351, 0.1214, 1.072)
ob_guard.location = (-0.07342, -0.01811, -0.2078)
ob_guard.rotation_mode = 'QUATERNION'
ob_guard.rotation_quaternion = (1.0, 0.0, 0.0, 0.0)
ob_guard.scale = (1.072, 1.072, 1.072)
ob_pommel.location = (-0.07342, -0.01811, 5.456)
ob_pommel.rotation_mode = 'QUATERNION'
ob_pommel.rotation_quaternion = (1.0, 0.0, 0.0, 0.0)
ob_pommel.scale = (0.1844, 1.072, 3.283)
ob_blade.location = (-0.07342, -0.01811, 5.456)
ob_blade.rotation_mode = 'QUATERNION'
ob_blade.rotation_quaternion = (1.0, 0.0, 0.0, 0.0)
ob_blade.scale = (0.1844, 1.072, 3.283)

# ---- collection membership
scene.collection.objects.link(ob_handle)
scene.collection.objects.link(ob_guard)
scene.collection.objects.link(ob_pommel)
scene.collection.objects.link(ob_blade)

# ---- scene / render settings (as saved in the file)
scene.frame_start = 1; scene.frame_end = 250; scene.frame_set(1)
scene.render.engine = 'BLENDER_EEVEE_NEXT'
bpy.context.view_layer.update()

# ---- added for rendering (the .blend has no active camera and no usable light): camera, sun
cam_auto = bpy.data.cameras.new('AutoCamera')
cam_auto.lens = 50.0
cam_auto.sensor_width = 36.0
cam_auto.clip_end = 1000.0
ob_auto_camera = bpy.data.objects.new('AutoCamera', cam_auto)
scene.collection.objects.link(ob_auto_camera)
ob_auto_camera.location = (9.73381, -11.7868, 12.4828)
ob_auto_camera.rotation_euler = (1.09748, -7.21219e-08, 0.694738)
scene.camera = ob_auto_camera
light_auto_sun = bpy.data.lights.new('AutoSun', 'SUN')
light_auto_sun.energy = 3.0
light_auto_sun.angle = 0.0523599
ob_auto_sun = bpy.data.objects.new('AutoSun', light_auto_sun)
scene.collection.objects.link(ob_auto_sun)
ob_auto_sun.rotation_euler = (0.872665, 0.174533, 0.523599)
bpy.context.view_layer.update()
